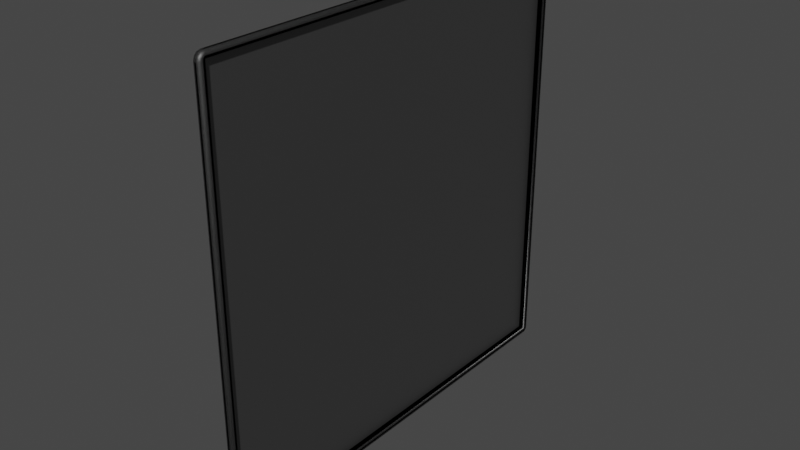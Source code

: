 # Source: PortalFrame.blend  (saved by Blender 2.80.75; exported with 4.5.12 LTS)
import bpy
from mathutils import Matrix  # noqa: F401  (used for matrix-valued properties, if any)

bpy.ops.wm.read_factory_settings(use_empty=True)
scene = bpy.context.scene
scene.name = 'Scene'

# ---- collections
col_collection = bpy.data.collections.new('Collection'); scene.collection.children.link(col_collection)

# ---- materials (node trees are filled in below, after node groups)
mat_framemat = bpy.data.materials.new('FrameMAT')
mat_framemat.use_transparent_shadow = False
mat_framemat.diffuse_color = (0.2159, 0.2159, 0.2159, 1.0)
mat_framemat.roughness = 0.5528
mat_framemat.specular_intensity = 1.0
mat_framemat.metallic = 1.0

# ---- material node trees
mat_framemat.use_nodes = True; mat_framemat.node_tree.nodes.clear()
_N = mat_framemat.node_tree.nodes; _L = mat_framemat.node_tree.links
n0 = _N.new('ShaderNodeOutputMaterial'); n0.name = 'Material Output'; n0.location = (300, 300)
n1 = _N.new('ShaderNodeBsdfPrincipled'); n1.name = 'Principled BSDF'; n1.location = (10, 300)
n1.distribution = 'GGX'
n1.subsurface_method = 'BURLEY'
n1.inputs[0].default_value = (0.2159, 0.2159, 0.2159, 1.0)
n1.inputs[1].default_value = 1.0
n1.inputs[2].default_value = 0.5528
n1.inputs[3].default_value = 1.45
n1.inputs[13].default_value = 2.0
n1.inputs[27].default_value = (0.0, 0.0, 0.0, 1.0)
n1.inputs[28].default_value = 1.0
n2 = _N.new('ShaderNodeNormalMap'); n2.name = 'Normal Map'; n2.location = (-300, -300)
n2.label = 'Normal/Map'
n2.inputs[0].default_value = 0.14
_L.new(n1.outputs[0], n0.inputs[0])
_L.new(n2.outputs[0], n1.inputs[5])
n0.is_active_output = True

# ---- world
world_world = bpy.data.worlds.new('World'); scene.world = world_world
world_world.use_nodes = True; world_world.node_tree.nodes.clear()
_N = world_world.node_tree.nodes; _L = world_world.node_tree.links
n0 = _N.new('ShaderNodeOutputWorld'); n0.name = 'World Output'; n0.location = (300, 300)
n1 = _N.new('ShaderNodeBackground'); n1.name = 'Background'; n1.location = (10, 300)
n1.inputs[0].default_value = (0.05088, 0.05088, 0.05088, 1.0)
_L.new(n1.outputs[0], n0.inputs[0])
n0.is_active_output = True
world_world.color = (0.05088, 0.05088, 0.05088)
world_world.use_sun_shadow = False
world_world.sun_shadow_jitter_overblur = 0.0

# ---- meshes
me_portalmesh = bpy.data.meshes.new('PortalMesh')
me_portalmesh.from_pydata([(0.02, -1.053, 1.053), (0.02, -1.053, -1.053), (0.02, 1.053, 1.053), (0.02, 1.053, -1.053), (-0.02, -1.053, 1.053), (-0.02, -1.053, -1.053), (-0.02, 1.053, 1.053), (-0.02, 1.053, -1.053), (0.02, -1.049, 1.063), (0.004229, -1.041, 1.081), (0.01789, -1.045, 1.072), (0.01211, -1.042, 1.079), (0.004229, -1.081, 1.041), (0.02, -1.063, 1.049), (0.01211, -1.079, 1.042), (0.01789, -1.072, 1.045), (0.004229, -1.061, 1.076), (0.02, -1.056, 1.061), (0.01211, -1.061, 1.074), (0.01789, -1.059, 1.069), (0.004229, -1.076, 1.061), (0.02, -1.061, 1.056), (0.01211, -1.074, 1.061), (0.01789, -1.069, 1.059), (0.02, -1.063, -1.049), (0.004229, -1.081, -1.041), (0.01789, -1.072, -1.045), (0.01211, -1.079, -1.042), (0.004229, -1.041, -1.081), (0.02, -1.049, -1.063), (0.01211, -1.042, -1.079), (0.01789, -1.045, -1.072), (0.004229, -1.076, -1.061), (0.02, -1.061, -1.056), (0.01211, -1.074, -1.061), (0.01789, -1.069, -1.059), (0.004229, -1.061, -1.076), (0.02, -1.056, -1.061), (0.01211, -1.061, -1.074), (0.01789, -1.059, -1.069), (0.02, 1.063, 1.049), (0.004229, 1.081, 1.041), (0.01789, 1.072, 1.045), (0.01211, 1.079, 1.042), (0.004229, 1.041, 1.081), (0.02, 1.049, 1.063), (0.01211, 1.042, 1.079), (0.01789, 1.045, 1.072), (0.004229, 1.076, 1.061), (0.02, 1.061, 1.056), (0.01211, 1.074, 1.061), (0.01789, 1.069, 1.059), (0.004229, 1.061, 1.076), (0.02, 1.056, 1.061), (0.01211, 1.061, 1.074), (0.01789, 1.059, 1.069), (0.02, 1.049, -1.063), (0.004229, 1.041, -1.081), (0.01789, 1.045, -1.072), (0.01211, 1.042, -1.079), (0.004229, 1.081, -1.041), (0.02, 1.063, -1.049), (0.01211, 1.079, -1.042), (0.01789, 1.072, -1.045), (0.004229, 1.061, -1.076), (0.02, 1.056, -1.061), (0.01211, 1.061, -1.074), (0.01789, 1.059, -1.069), (0.004229, 1.076, -1.061), (0.02, 1.061, -1.056), (0.01211, 1.074, -1.061), (0.01789, 1.069, -1.059), (-0.02, -1.063, 1.049), (-0.004229, -1.081, 1.041), (-0.01789, -1.072, 1.045), (-0.01211, -1.079, 1.042), (-0.004229, -1.041, 1.081), (-0.02, -1.049, 1.063), (-0.01211, -1.042, 1.079), (-0.01789, -1.045, 1.072), (-0.004229, -1.076, 1.061), (-0.02, -1.061, 1.056), (-0.01211, -1.074, 1.061), (-0.01789, -1.069, 1.059), (-0.004229, -1.061, 1.076), (-0.02, -1.056, 1.061), (-0.01211, -1.061, 1.074), (-0.01789, -1.059, 1.069), (-0.02, -1.049, -1.063), (-0.004229, -1.041, -1.081), (-0.01789, -1.045, -1.072), (-0.01211, -1.042, -1.079), (-0.004229, -1.081, -1.041), (-0.02, -1.063, -1.049), (-0.01211, -1.079, -1.042), (-0.01789, -1.072, -1.045), (-0.004229, -1.061, -1.076), (-0.02, -1.056, -1.061), (-0.01211, -1.061, -1.074), (-0.01789, -1.059, -1.069), (-0.004229, -1.076, -1.061), (-0.02, -1.061, -1.056), (-0.01211, -1.074, -1.061), (-0.01789, -1.069, -1.059), (-0.02, 1.049, 1.063), (-0.004229, 1.041, 1.081), (-0.01789, 1.045, 1.072), (-0.01211, 1.042, 1.079), (-0.004229, 1.081, 1.041), (-0.02, 1.063, 1.049), (-0.01211, 1.079, 1.042), (-0.01789, 1.072, 1.045), (-0.004229, 1.061, 1.076), (-0.02, 1.056, 1.061), (-0.01211, 1.061, 1.074), (-0.01789, 1.059, 1.069), (-0.004229, 1.076, 1.061), (-0.02, 1.061, 1.056), (-0.01211, 1.074, 1.061), (-0.01789, 1.069, 1.059), (-0.02, 1.063, -1.049), (-0.004229, 1.081, -1.041), (-0.01789, 1.072, -1.045), (-0.01211, 1.079, -1.042), (-0.004229, 1.041, -1.081), (-0.02, 1.049, -1.063), (-0.01211, 1.042, -1.079), (-0.01789, 1.045, -1.072), (-0.004229, 1.076, -1.061), (-0.02, 1.061, -1.056), (-0.01211, 1.074, -1.061), (-0.01789, 1.069, -1.059), (-0.004229, 1.061, -1.076), (-0.02, 1.056, -1.061), (-0.01211, 1.061, -1.074), (-0.01789, 1.059, -1.069), (0.01298, -1.047, 1.047), (0.02, -1.054, 1.054), (0.01794, -1.049, 1.049), (0.02, -1.054, -1.054), (0.01298, -1.047, -1.047), (0.01794, -1.049, -1.049), (0.01298, 1.047, 1.047), (0.02, 1.054, 1.054), (0.01794, 1.049, 1.049), (0.02, 1.054, -1.054), (0.01298, 1.047, -1.047), (0.01794, 1.049, -1.049), (-0.02, -1.054, 1.054), (-0.01298, -1.047, 1.047), (-0.01794, -1.049, 1.049), (-0.01298, -1.047, -1.047), (-0.02, -1.054, -1.054), (-0.01794, -1.049, -1.049), (-0.02, 1.054, 1.054), (-0.01298, 1.047, 1.047), (-0.01794, 1.049, 1.049), (-0.01298, 1.047, -1.047), (-0.02, 1.054, -1.054), (-0.01794, 1.049, -1.049)], [], [(148, 152, 5, 93, 72, 4), (136, 149, 155, 142), (85, 77, 4), (142, 155, 157, 146), (113, 117, 6), (81, 85, 4), (101, 93, 5), (140, 146, 157, 151), (32, 100, 96, 36), (16, 84, 80, 20), (139, 1, 29, 56, 3, 145), (137, 143, 2, 45, 8, 0), (52, 112, 105, 44), (20, 80, 73, 12), (143, 145, 3, 61, 40, 2), (9, 76, 84, 16), (24, 33, 1), (25, 12, 73, 92), (25, 92, 100, 32), (40, 49, 2), (57, 28, 89, 124), (41, 108, 116, 48), (56, 65, 3), (48, 116, 112, 52), (132, 64, 57, 124), (72, 81, 4), (128, 68, 64, 132), (148, 4, 77, 104, 6, 154), (88, 97, 5), (152, 158, 7, 125, 88, 5), (154, 6, 109, 120, 7, 158), (104, 113, 6), (97, 101, 5), (117, 109, 6), (120, 129, 7), (133, 125, 7), (129, 133, 7), (36, 96, 89, 28), (33, 37, 1), (37, 29, 1), (69, 61, 3), (65, 69, 3), (121, 60, 68, 128), (44, 105, 76, 9), (17, 21, 0), (21, 13, 0), (60, 121, 108, 41), (49, 53, 2), (53, 45, 2), (136, 140, 151, 149), (9, 16, 18, 11), (11, 18, 19, 10), (10, 19, 17, 8), (16, 20, 22, 18), (18, 22, 23, 19), (19, 23, 21, 17), (20, 12, 14, 22), (22, 14, 15, 23), (23, 15, 13, 21), (25, 32, 34, 27), (27, 34, 35, 26), (26, 35, 33, 24), (32, 36, 38, 34), (34, 38, 39, 35), (35, 39, 37, 33), (36, 28, 30, 38), (38, 30, 31, 39), (39, 31, 29, 37), (41, 48, 50, 43), (43, 50, 51, 42), (42, 51, 49, 40), (48, 52, 54, 50), (50, 54, 55, 51), (51, 55, 53, 49), (52, 44, 46, 54), (54, 46, 47, 55), (55, 47, 45, 53), (57, 64, 66, 59), (59, 66, 67, 58), (58, 67, 65, 56), (64, 68, 70, 66), (66, 70, 71, 67), (67, 71, 69, 65), (68, 60, 62, 70), (70, 62, 63, 71), (71, 63, 61, 69), (73, 80, 82, 75), (75, 82, 83, 74), (74, 83, 81, 72), (80, 84, 86, 82), (82, 86, 87, 83), (83, 87, 85, 81), (84, 76, 78, 86), (86, 78, 79, 87), (87, 79, 77, 85), (89, 96, 98, 91), (91, 98, 99, 90), (90, 99, 97, 88), (96, 100, 102, 98), (98, 102, 103, 99), (99, 103, 101, 97), (100, 92, 94, 102), (102, 94, 95, 103), (103, 95, 93, 101), (105, 112, 114, 107), (107, 114, 115, 106), (106, 115, 113, 104), (112, 116, 118, 114), (114, 118, 119, 115), (115, 119, 117, 113), (116, 108, 110, 118), (118, 110, 111, 119), (119, 111, 109, 117), (121, 128, 130, 123), (123, 130, 131, 122), (122, 131, 129, 120), (128, 132, 134, 130), (130, 134, 135, 131), (131, 135, 133, 129), (132, 124, 126, 134), (134, 126, 127, 135), (135, 127, 125, 133), (24, 13, 15, 26), (26, 15, 14, 27), (27, 14, 12, 25), (72, 93, 95, 74), (74, 95, 94, 75), (75, 94, 92, 73), (8, 45, 47, 10), (10, 47, 46, 11), (11, 46, 44, 9), (104, 77, 79, 106), (106, 79, 78, 107), (107, 78, 76, 105), (56, 29, 31, 58), (58, 31, 30, 59), (59, 30, 28, 57), (88, 125, 127, 90), (90, 127, 126, 91), (91, 126, 124, 89), (40, 61, 63, 42), (42, 63, 62, 43), (43, 62, 60, 41), (120, 109, 111, 122), (122, 111, 110, 123), (123, 110, 108, 121), (8, 17, 0), (137, 139, 141, 138), (138, 141, 140, 136), (136, 142, 144, 138), (138, 144, 143, 137), (139, 145, 147, 141), (141, 147, 146, 140), (142, 146, 147, 144), (144, 147, 145, 143), (149, 151, 153, 150), (150, 153, 152, 148), (148, 154, 156, 150), (150, 156, 155, 149), (151, 157, 159, 153), (153, 159, 158, 152), (154, 158, 159, 156), (156, 159, 157, 155), (137, 0, 13, 24, 1, 139)])
me_portalmesh.polygons.foreach_set('use_smooth', [True] * 164)
_uv = me_portalmesh.uv_layers.new(name='UVmap_0')
_uv.uv.foreach_set('vector', [0.9492, 0.006588, 0.9492, 0.9146, 0.9336, 0.899, 0.9174, 0.8911, 0.9174, 0.02981, 0.9336, 0.02169, 0.2436, 0.9144, 0.2285, 0.9144, 0.2285, 0.05027, 0.2436, 0.05031, 0.1651, 0.9205, 0.1655, 0.9065, 0.1823, 0.9191, 0.7436, 0.8944, 0.7284, 0.8944, 0.7284, 0.02627, 0.7436, 0.0263, 0.1654, 0.04449, 0.1712, 0.03095, 0.1823, 0.04571, 0.1714, 0.9345, 0.1651, 0.9205, 0.1823, 0.9191, 0.9199, 0.9036, 0.9174, 0.8911, 0.9336, 0.899, 0.492, 0.05019, 0.492, 0.9142, 0.477, 0.9142, 0.477, 0.05022, 0.3564, 0.0052, 0.3749, 0.00483, 0.3724, 0.04415, 0.3584, 0.0439, 0.1094, 0.9207, 0.1233, 0.921, 0.1253, 0.9597, 0.1068, 0.96, 0.2839, 0.0303, 0.2994, 0.04586, 0.3163, 0.05845, 0.316, 0.9065, 0.2994, 0.9191, 0.2839, 0.9342, 0.03552, 0.9342, 0.03552, 0.03019, 0.05103, 0.04575, 0.06786, 0.05836, 0.06757, 0.9066, 0.05103, 0.9191, 0.11, 0.04385, 0.124, 0.04412, 0.1238, 0.07667, 0.1102, 0.07658, 0.8582, 0.008937, 0.8746, 0.008631, 0.8738, 0.04554, 0.8595, 0.04557, 0.5325, 0.9151, 0.5325, 0.00689, 0.5481, 0.02252, 0.5644, 0.03042, 0.5643, 0.8919, 0.5481, 0.9, 0.1096, 0.8882, 0.1231, 0.8883, 0.1233, 0.921, 0.1094, 0.9207, 0.8159, 0.8919, 0.8135, 0.9045, 0.7996, 0.9, 0.8594, 0.8762, 0.8595, 0.04557, 0.8738, 0.04554, 0.8737, 0.8761, 0.8594, 0.8762, 0.8737, 0.8761, 0.8751, 0.9128, 0.8587, 0.9131, 0.5643, 0.8919, 0.5619, 0.9044, 0.5481, 0.9, 0.358, 0.8881, 0.3586, 0.07668, 0.3722, 0.07668, 0.3715, 0.8881, 0.6079, 0.8762, 0.6222, 0.8762, 0.6235, 0.9128, 0.6071, 0.9131, 0.316, 0.9065, 0.3163, 0.9203, 0.2994, 0.9191, 0.108, 0.005163, 0.1266, 0.004825, 0.124, 0.04412, 0.11, 0.04385, 0.3718, 0.9209, 0.3578, 0.9207, 0.358, 0.8881, 0.3715, 0.8881, 0.9174, 0.02981, 0.9198, 0.01723, 0.9336, 0.02169, 0.3738, 0.9596, 0.3553, 0.96, 0.3578, 0.9207, 0.3718, 0.9209, 0.1978, 0.9347, 0.1823, 0.9191, 0.1655, 0.9065, 0.1658, 0.05829, 0.1823, 0.04571, 0.1978, 0.03068, 0.4142, 0.05827, 0.4138, 0.04446, 0.4308, 0.04567, 0.4463, 0.03064, 0.4463, 0.9345, 0.4308, 0.9189, 0.4139, 0.9064, 0.4142, 0.05827, 0.4308, 0.04567, 0.6976, 0.9148, 0.682, 0.8991, 0.6658, 0.8912, 0.6658, 0.02979, 0.682, 0.02169, 0.6976, 0.006582, 0.1658, 0.05829, 0.1654, 0.04449, 0.1823, 0.04571, 0.4138, 0.04446, 0.4196, 0.0309, 0.4308, 0.04567, 0.6683, 0.9037, 0.6658, 0.8912, 0.682, 0.8991, 0.6658, 0.02979, 0.6682, 0.01723, 0.682, 0.02169, 0.4136, 0.9204, 0.4139, 0.9064, 0.4308, 0.9189, 0.4199, 0.9343, 0.4136, 0.9204, 0.4308, 0.9189, 0.3584, 0.0439, 0.3724, 0.04415, 0.3722, 0.07668, 0.3586, 0.07668, 0.3103, 0.03047, 0.3166, 0.04441, 0.2994, 0.04586, 0.3166, 0.04441, 0.3163, 0.05845, 0.2994, 0.04586, 0.5618, 0.01793, 0.5644, 0.03042, 0.5481, 0.02252, 0.3163, 0.9203, 0.3105, 0.9339, 0.2994, 0.9191, 0.6222, 0.04549, 0.6079, 0.04541, 0.6066, 0.008827, 0.623, 0.008564, 0.1102, 0.07658, 0.1238, 0.07667, 0.1231, 0.8883, 0.1096, 0.8882, 0.06792, 0.9204, 0.06211, 0.9339, 0.05103, 0.9191, 0.8134, 0.01809, 0.8159, 0.03058, 0.7996, 0.02269, 0.6079, 0.04541, 0.6222, 0.04549, 0.6222, 0.8762, 0.6079, 0.8762, 0.06194, 0.03036, 0.06822, 0.04431, 0.05103, 0.04575, 0.06822, 0.04431, 0.06786, 0.05836, 0.05103, 0.04575, 0.9952, 0.02623, 0.9952, 0.8942, 0.98, 0.8943, 0.98, 0.02627, 0.1096, 0.8882, 0.1094, 0.9207, 0.09583, 0.9205, 0.09611, 0.8905, 0.09611, 0.8905, 0.09583, 0.9205, 0.08222, 0.9205, 0.08219, 0.8968, 0.08219, 0.8968, 0.08222, 0.9205, 0.06792, 0.9204, 0.06757, 0.9066, 0.1094, 0.9207, 0.1068, 0.96, 0.08922, 0.9556, 0.09583, 0.9205, 0.09583, 0.9205, 0.08922, 0.9556, 0.07425, 0.9462, 0.08222, 0.9205, 0.08222, 0.9205, 0.07425, 0.9462, 0.06211, 0.9339, 0.06792, 0.9204, 0.8582, 0.008937, 0.8595, 0.04557, 0.8455, 0.04368, 0.8425, 0.01063, 0.8425, 0.01063, 0.8455, 0.04368, 0.8309, 0.03818, 0.8274, 0.01391, 0.8274, 0.01391, 0.8309, 0.03818, 0.8159, 0.03058, 0.8134, 0.01809, 0.8594, 0.8762, 0.8587, 0.9131, 0.8428, 0.9116, 0.8453, 0.8783, 0.8453, 0.8783, 0.8428, 0.9116, 0.8276, 0.9085, 0.8308, 0.8841, 0.8308, 0.8841, 0.8276, 0.9085, 0.8135, 0.9045, 0.8159, 0.8919, 0.3564, 0.0052, 0.3584, 0.0439, 0.3448, 0.04429, 0.339, 0.008795, 0.339, 0.008795, 0.3448, 0.04429, 0.3312, 0.04434, 0.3233, 0.01774, 0.3233, 0.01774, 0.3312, 0.04434, 0.3166, 0.04441, 0.3103, 0.03047, 0.3584, 0.0439, 0.3586, 0.07668, 0.3452, 0.07449, 0.3448, 0.04429, 0.3448, 0.04429, 0.3452, 0.07449, 0.3311, 0.0682, 0.3312, 0.04434, 0.3312, 0.04434, 0.3311, 0.0682, 0.3163, 0.05845, 0.3166, 0.04441, 0.6079, 0.8762, 0.6071, 0.9131, 0.5912, 0.9116, 0.5937, 0.8783, 0.5937, 0.8783, 0.5912, 0.9116, 0.576, 0.9085, 0.5793, 0.884, 0.5793, 0.884, 0.576, 0.9085, 0.5619, 0.9044, 0.5643, 0.8919, 0.108, 0.005163, 0.11, 0.04385, 0.09641, 0.04422, 0.09063, 0.008729, 0.09063, 0.008729, 0.09641, 0.04422, 0.08278, 0.04425, 0.07489, 0.01765, 0.07489, 0.01765, 0.08278, 0.04425, 0.06822, 0.04431, 0.06194, 0.03036, 0.11, 0.04385, 0.1102, 0.07658, 0.09676, 0.07439, 0.09641, 0.04422, 0.09641, 0.04422, 0.09676, 0.07439, 0.08271, 0.0681, 0.08278, 0.04425, 0.08278, 0.04425, 0.08271, 0.0681, 0.06786, 0.05836, 0.06822, 0.04431, 0.358, 0.8881, 0.3578, 0.9207, 0.3443, 0.9205, 0.3445, 0.8904, 0.3445, 0.8904, 0.3443, 0.9205, 0.3307, 0.9205, 0.3306, 0.8968, 0.3306, 0.8968, 0.3307, 0.9205, 0.3163, 0.9203, 0.316, 0.9065, 0.3578, 0.9207, 0.3553, 0.96, 0.3377, 0.9555, 0.3443, 0.9205, 0.3443, 0.9205, 0.3377, 0.9555, 0.3227, 0.9462, 0.3307, 0.9205, 0.3307, 0.9205, 0.3227, 0.9462, 0.3105, 0.9339, 0.3163, 0.9203, 0.6066, 0.008827, 0.6079, 0.04541, 0.5939, 0.04352, 0.5909, 0.0105, 0.5909, 0.0105, 0.5939, 0.04352, 0.5794, 0.03802, 0.5758, 0.01375, 0.5758, 0.01375, 0.5794, 0.03802, 0.5644, 0.03042, 0.5618, 0.01793, 0.8738, 0.04554, 0.8746, 0.008631, 0.8904, 0.01012, 0.888, 0.0434, 0.888, 0.0434, 0.8904, 0.01012, 0.9057, 0.01321, 0.9024, 0.03764, 0.9024, 0.03764, 0.9057, 0.01321, 0.9198, 0.01723, 0.9174, 0.02981, 0.1253, 0.9597, 0.1233, 0.921, 0.1369, 0.9206, 0.1427, 0.9561, 0.1427, 0.9561, 0.1369, 0.9206, 0.1506, 0.9206, 0.1584, 0.9472, 0.1584, 0.9472, 0.1506, 0.9206, 0.1651, 0.9205, 0.1714, 0.9345, 0.1233, 0.921, 0.1231, 0.8883, 0.1366, 0.8905, 0.1369, 0.9206, 0.1369, 0.9206, 0.1366, 0.8905, 0.1506, 0.8968, 0.1506, 0.9206, 0.1506, 0.9206, 0.1506, 0.8968, 0.1655, 0.9065, 0.1651, 0.9205, 0.3722, 0.07668, 0.3724, 0.04415, 0.3859, 0.04432, 0.3857, 0.07439, 0.3857, 0.07439, 0.3859, 0.04432, 0.3995, 0.04433, 0.3996, 0.06801, 0.3996, 0.06801, 0.3995, 0.04433, 0.4138, 0.04446, 0.4142, 0.05827, 0.3724, 0.04415, 0.3749, 0.00483, 0.3925, 0.009275, 0.3859, 0.04432, 0.3859, 0.04432, 0.3925, 0.009275, 0.4075, 0.01862, 0.3995, 0.04433, 0.3995, 0.04433, 0.4075, 0.01862, 0.4196, 0.0309, 0.4138, 0.04446, 0.8751, 0.9128, 0.8737, 0.8761, 0.8878, 0.878, 0.8908, 0.9111, 0.8908, 0.9111, 0.8878, 0.878, 0.9023, 0.8835, 0.9059, 0.9078, 0.9059, 0.9078, 0.9023, 0.8835, 0.9174, 0.8911, 0.9199, 0.9036, 0.1238, 0.07667, 0.124, 0.04412, 0.1375, 0.04432, 0.1372, 0.0744, 0.1372, 0.0744, 0.1375, 0.04432, 0.1511, 0.04435, 0.1511, 0.06802, 0.1511, 0.06802, 0.1511, 0.04435, 0.1654, 0.04449, 0.1658, 0.05829, 0.124, 0.04412, 0.1266, 0.004825, 0.1441, 0.009296, 0.1375, 0.04432, 0.1375, 0.04432, 0.1441, 0.009296, 0.1591, 0.01866, 0.1511, 0.04435, 0.1511, 0.04435, 0.1591, 0.01866, 0.1712, 0.03095, 0.1654, 0.04449, 0.6235, 0.9128, 0.6222, 0.8762, 0.6362, 0.8781, 0.6392, 0.9112, 0.6392, 0.9112, 0.6362, 0.8781, 0.6507, 0.8836, 0.6543, 0.9079, 0.6543, 0.9079, 0.6507, 0.8836, 0.6658, 0.8912, 0.6683, 0.9037, 0.6222, 0.04549, 0.623, 0.008564, 0.6389, 0.01009, 0.6364, 0.04335, 0.6364, 0.04335, 0.6389, 0.01009, 0.6541, 0.01319, 0.6508, 0.03761, 0.6508, 0.03761, 0.6541, 0.01319, 0.6682, 0.01723, 0.6658, 0.02979, 0.3738, 0.9596, 0.3718, 0.9209, 0.3854, 0.9205, 0.3912, 0.956, 0.3912, 0.956, 0.3854, 0.9205, 0.399, 0.9205, 0.4069, 0.9471, 0.4069, 0.9471, 0.399, 0.9205, 0.4136, 0.9204, 0.4199, 0.9343, 0.3718, 0.9209, 0.3715, 0.8881, 0.385, 0.8903, 0.3854, 0.9205, 0.3854, 0.9205, 0.385, 0.8903, 0.3991, 0.8966, 0.399, 0.9205, 0.399, 0.9205, 0.3991, 0.8966, 0.4139, 0.9064, 0.4136, 0.9204, 0.8159, 0.8919, 0.8159, 0.03058, 0.8309, 0.03818, 0.8308, 0.8841, 0.8308, 0.8841, 0.8309, 0.03818, 0.8455, 0.04368, 0.8453, 0.8783, 0.8453, 0.8783, 0.8455, 0.04368, 0.8595, 0.04557, 0.8594, 0.8762, 0.9174, 0.02981, 0.9174, 0.8911, 0.9023, 0.8835, 0.9024, 0.03764, 0.9024, 0.03764, 0.9023, 0.8835, 0.8878, 0.878, 0.888, 0.0434, 0.888, 0.0434, 0.8878, 0.878, 0.8737, 0.8761, 0.8738, 0.04554, 0.06757, 0.9066, 0.06786, 0.05836, 0.08271, 0.0681, 0.08219, 0.8968, 0.08219, 0.8968, 0.08271, 0.0681, 0.09676, 0.07439, 0.09611, 0.8905, 0.09611, 0.8905, 0.09676, 0.07439, 0.1102, 0.07658, 0.1096, 0.8882, 0.1658, 0.05829, 0.1655, 0.9065, 0.1506, 0.8968, 0.1511, 0.06802, 0.1511, 0.06802, 0.1506, 0.8968, 0.1366, 0.8905, 0.1372, 0.0744, 0.1372, 0.0744, 0.1366, 0.8905, 0.1231, 0.8883, 0.1238, 0.07667, 0.316, 0.9065, 0.3163, 0.05845, 0.3311, 0.0682, 0.3306, 0.8968, 0.3306, 0.8968, 0.3311, 0.0682, 0.3452, 0.07449, 0.3445, 0.8904, 0.3445, 0.8904, 0.3452, 0.07449, 0.3586, 0.07668, 0.358, 0.8881, 0.4142, 0.05827, 0.4139, 0.9064, 0.3991, 0.8966, 0.3996, 0.06801, 0.3996, 0.06801, 0.3991, 0.8966, 0.385, 0.8903, 0.3857, 0.07439, 0.3857, 0.07439, 0.385, 0.8903, 0.3715, 0.8881, 0.3722, 0.07668, 0.5643, 0.8919, 0.5644, 0.03042, 0.5794, 0.03802, 0.5793, 0.884, 0.5793, 0.884, 0.5794, 0.03802, 0.5939, 0.04352, 0.5937, 0.8783, 0.5937, 0.8783, 0.5939, 0.04352, 0.6079, 0.04541, 0.6079, 0.8762, 0.6658, 0.02979, 0.6658, 0.8912, 0.6507, 0.8836, 0.6508, 0.03761, 0.6508, 0.03761, 0.6507, 0.8836, 0.6362, 0.8781, 0.6364, 0.04335, 0.6364, 0.04335, 0.6362, 0.8781, 0.6222, 0.8762, 0.6222, 0.04549, 0.06757, 0.9066, 0.06792, 0.9204, 0.05103, 0.9191, 0.7841, 0.007063, 0.7841, 0.9151, 0.7685, 0.9011, 0.7685, 0.02152, 0.7685, 0.02152, 0.7685, 0.9011, 0.7532, 0.8954, 0.7532, 0.02743, 0.004814, 0.9146, 0.004814, 0.05046, 0.01999, 0.04458, 0.01999, 0.9202, 0.01999, 0.9202, 0.01999, 0.04458, 0.03552, 0.03019, 0.03552, 0.9342, 0.2839, 0.0303, 0.2839, 0.9342, 0.2684, 0.9202, 0.2684, 0.04469, 0.2684, 0.04469, 0.2684, 0.9202, 0.2532, 0.9146, 0.2532, 0.05057, 0.5017, 0.8954, 0.5017, 0.02726, 0.5169, 0.02135, 0.5169, 0.901, 0.5169, 0.901, 0.5169, 0.02135, 0.5325, 0.00689, 0.5325, 0.9151, 0.98, 0.02627, 0.98, 0.8943, 0.9648, 0.9002, 0.9648, 0.02062, 0.9648, 0.02062, 0.9648, 0.9002, 0.9492, 0.9146, 0.9492, 0.006588, 0.1978, 0.9347, 0.1978, 0.03068, 0.2133, 0.04465, 0.2133, 0.9203, 0.2133, 0.9203, 0.2133, 0.04465, 0.2285, 0.05027, 0.2285, 0.9144, 0.477, 0.05022, 0.477, 0.9142, 0.4618, 0.9201, 0.4618, 0.0446, 0.4618, 0.0446, 0.4618, 0.9201, 0.4463, 0.9345, 0.4463, 0.03064, 0.6976, 0.9148, 0.6976, 0.006582, 0.7132, 0.02062, 0.7132, 0.9003, 0.7132, 0.9003, 0.7132, 0.02062, 0.7284, 0.02627, 0.7284, 0.8944, 0.7841, 0.007063, 0.7996, 0.02269, 0.8159, 0.03058, 0.8159, 0.8919, 0.7996, 0.9, 0.7841, 0.9151])
_uv.active_render = True
_uv = me_portalmesh.uv_layers.new(name='LightMapUV')
_uv.uv.foreach_set('vector', [0.0, 0.0, 0.0, 0.0, 0.0, 0.0, 0.0, 0.0, 0.0, 0.0, 0.0, 0.0, 0.0, 0.0, 0.0, 0.0, 0.0, 0.0, 0.0, 0.0, 0.0, 0.0, 0.0, 0.0, 0.0, 0.0, 0.0, 0.0, 0.0, 0.0, 0.0, 0.0, 0.0, 0.0, 0.0, 0.0, 0.0, 0.0, 0.0, 0.0, 0.0, 0.0, 0.0, 0.0, 0.0, 0.0, 0.0, 0.0, 0.0, 0.0, 0.0, 0.0, 0.0, 0.0, 0.0, 0.0, 0.0, 0.0, 0.0, 0.0, 0.0, 0.0, 0.0, 0.0, 0.0, 0.0, 0.0, 0.0, 0.0, 0.0, 0.0, 0.0, 0.0, 0.0, 0.0, 0.0, 0.0, 0.0, 0.0, 0.0, 0.0, 0.0, 0.0, 0.0, 0.0, 0.0, 0.0, 0.0, 0.0, 0.0, 0.0, 0.0, 0.0, 0.0, 0.0, 0.0, 0.0, 0.0, 0.0, 0.0, 0.0, 0.0, 0.0, 0.0, 0.0, 0.0, 0.0, 0.0, 0.0, 0.0, 0.0, 0.0, 0.0, 0.0, 0.0, 0.0, 0.0, 0.0, 0.0, 0.0, 0.0, 0.0, 0.0, 0.0, 0.0, 0.0, 0.0, 0.0, 0.0, 0.0, 0.0, 0.0, 0.0, 0.0, 0.0, 0.0, 0.0, 0.0, 0.0, 0.0, 0.0, 0.0, 0.0, 0.0, 0.0, 0.0, 0.0, 0.0, 0.0, 0.0, 0.0, 0.0, 0.0, 0.0, 0.0, 0.0, 0.0, 0.0, 0.0, 0.0, 0.0, 0.0, 0.0, 0.0, 0.0, 0.0, 0.0, 0.0, 0.0, 0.0, 0.0, 0.0, 0.0, 0.0, 0.0, 0.0, 0.0, 0.0, 0.0, 0.0, 0.0, 0.0, 0.0, 0.0, 0.0, 0.0, 0.0, 0.0, 0.0, 0.0, 0.0, 0.0, 0.0, 0.0, 0.0, 0.0, 0.0, 0.0, 0.0, 0.0, 0.0, 0.0, 0.0, 0.0, 0.0, 0.0, 0.0, 0.0, 0.0, 0.0, 0.0, 0.0, 0.0, 0.0, 0.0, 0.0, 0.0, 0.0, 0.0, 0.0, 0.0, 0.0, 0.0, 0.0, 0.0, 0.0, 0.0, 0.0, 0.0, 0.0, 0.0, 0.0, 0.0, 0.0, 0.0, 0.0, 0.0, 0.0, 0.0, 0.0, 0.0, 0.0, 0.0, 0.0, 0.0, 0.0, 0.0, 0.0, 0.0, 0.0, 0.0, 0.0, 0.0, 0.0, 0.0, 0.0, 0.0, 0.0, 0.0, 0.0, 0.0, 0.0, 0.0, 0.0, 0.0, 0.0, 0.0, 0.0, 0.0, 0.0, 0.0, 0.0, 0.0, 0.0, 0.0, 0.0, 0.0, 0.0, 0.0, 0.0, 0.0, 0.0, 0.0, 0.0, 0.0, 0.0, 0.0, 0.0, 0.0, 0.0, 0.0, 0.0, 0.0, 0.0, 0.0, 0.0, 0.0, 0.0, 0.0, 0.0, 0.0, 0.0, 0.0, 0.0, 0.0, 0.0, 0.0, 0.0, 0.0, 0.0, 0.0, 0.0, 0.0, 0.0, 0.0, 0.0, 0.0, 0.0, 0.0, 0.0, 0.0, 0.0, 0.0, 0.0, 0.0, 0.0, 0.0, 0.0, 0.0, 0.0, 0.0, 0.0, 0.0, 0.0, 0.0, 0.0, 0.0, 0.0, 0.0, 0.0, 0.0, 0.0, 0.0, 0.0, 0.0, 0.0, 0.0, 0.0, 0.0, 0.0, 0.0, 0.0, 0.0, 0.0, 0.0, 0.0, 0.0, 0.0, 0.0, 0.0, 0.0, 0.0, 0.0, 0.0, 0.0, 0.0, 0.0, 0.0, 0.0, 0.0, 0.0, 0.0, 0.0, 0.0, 0.0, 0.0, 0.0, 0.0, 0.0, 0.0, 0.0, 0.0, 0.0, 0.0, 0.0, 0.0, 0.0, 0.0, 0.0, 0.0, 0.0, 0.0, 0.0, 0.0, 0.0, 0.0, 0.0, 0.0, 0.0, 0.0, 0.0, 0.0, 0.0, 0.0, 0.0, 0.0, 0.0, 0.0, 0.0, 0.0, 0.0, 0.0, 0.0, 0.0, 0.0, 0.0, 0.0, 0.0, 0.0, 0.0, 0.0, 0.0, 0.0, 0.0, 0.0, 0.0, 0.0, 0.0, 0.0, 0.0, 0.0, 0.0, 0.0, 0.0, 0.0, 0.0, 0.0, 0.0, 0.0, 0.0, 0.0, 0.0, 0.0, 0.0, 0.0, 0.0, 0.0, 0.0, 0.0, 0.0, 0.0, 0.0, 0.0, 0.0, 0.0, 0.0, 0.0, 0.0, 0.0, 0.0, 0.0, 0.0, 0.0, 0.0, 0.0, 0.0, 0.0, 0.0, 0.0, 0.0, 0.0, 0.0, 0.0, 0.0, 0.0, 0.0, 0.0, 0.0, 0.0, 0.0, 0.0, 0.0, 0.0, 0.0, 0.0, 0.0, 0.0, 0.0, 0.0, 0.0, 0.0, 0.0, 0.0, 0.0, 0.0, 0.0, 0.0, 0.0, 0.0, 0.0, 0.0, 0.0, 0.0, 0.0, 0.0, 0.0, 0.0, 0.0, 0.0, 0.0, 0.0, 0.0, 0.0, 0.0, 0.0, 0.0, 0.0, 0.0, 0.0, 0.0, 0.0, 0.0, 0.0, 0.0, 0.0, 0.0, 0.0, 0.0, 0.0, 0.0, 0.0, 0.0, 0.0, 0.0, 0.0, 0.0, 0.0, 0.0, 0.0, 0.0, 0.0, 0.0, 0.0, 0.0, 0.0, 0.0, 0.0, 0.0, 0.0, 0.0, 0.0, 0.0, 0.0, 0.0, 0.0, 0.0, 0.0, 0.0, 0.0, 0.0, 0.0, 0.0, 0.0, 0.0, 0.0, 0.0, 0.0, 0.0, 0.0, 0.0, 0.0, 0.0, 0.0, 0.0, 0.0, 0.0, 0.0, 0.0, 0.0, 0.0, 0.0, 0.0, 0.0, 0.0, 0.0, 0.0, 0.0, 0.0, 0.0, 0.0, 0.0, 0.0, 0.0, 0.0, 0.0, 0.0, 0.0, 0.0, 0.0, 0.0, 0.0, 0.0, 0.0, 0.0, 0.0, 0.0, 0.0, 0.0, 0.0, 0.0, 0.0, 0.0, 0.0, 0.0, 0.0, 0.0, 0.0, 0.0, 0.0, 0.0, 0.0, 0.0, 0.0, 0.0, 0.0, 0.0, 0.0, 0.0, 0.0, 0.0, 0.0, 0.0, 0.0, 0.0, 0.0, 0.0, 0.0, 0.0, 0.0, 0.0, 0.0, 0.0, 0.0, 0.0, 0.0, 0.0, 0.0, 0.0, 0.0, 0.0, 0.0, 0.0, 0.0, 0.0, 0.0, 0.0, 0.0, 0.0, 0.0, 0.0, 0.0, 0.0, 0.0, 0.0, 0.0, 0.0, 0.0, 0.0, 0.0, 0.0, 0.0, 0.0, 0.0, 0.0, 0.0, 0.0, 0.0, 0.0, 0.0, 0.0, 0.0, 0.0, 0.0, 0.0, 0.0, 0.0, 0.0, 0.0, 0.0, 0.0, 0.0, 0.0, 0.0, 0.0, 0.0, 0.0, 0.0, 0.0, 0.0, 0.0, 0.0, 0.0, 0.0, 0.0, 0.0, 0.0, 0.0, 0.0, 0.0, 0.0, 0.0, 0.0, 0.0, 0.0, 0.0, 0.0, 0.0, 0.0, 0.0, 0.0, 0.0, 0.0, 0.0, 0.0, 0.0, 0.0, 0.0, 0.0, 0.0, 0.0, 0.0, 0.0, 0.0, 0.0, 0.0, 0.0, 0.0, 0.0, 0.0, 0.0, 0.0, 0.0, 0.0, 0.0, 0.0, 0.0, 0.0, 0.0, 0.0, 0.0, 0.0, 0.0, 0.0, 0.0, 0.0, 0.0, 0.0, 0.0, 0.0, 0.0, 0.0, 0.0, 0.0, 0.0, 0.0, 0.0, 0.0, 0.0, 0.0, 0.0, 0.0, 0.0, 0.0, 0.0, 0.0, 0.0, 0.0, 0.0, 0.0, 0.0, 0.0, 0.0, 0.0, 0.0, 0.0, 0.0, 0.0, 0.0, 0.0, 0.0, 0.0, 0.0, 0.0, 0.0, 0.0, 0.0, 0.0, 0.0, 0.0, 0.0, 0.0, 0.0, 0.0, 0.0, 0.0, 0.0, 0.0, 0.0, 0.0, 0.0, 0.0, 0.0, 0.0, 0.0, 0.0, 0.0, 0.0, 0.0, 0.0, 0.0, 0.0, 0.0, 0.0, 0.0, 0.0, 0.0, 0.0, 0.0, 0.0, 0.0, 0.0, 0.0, 0.0, 0.0, 0.0, 0.0, 0.0, 0.0, 0.0, 0.0, 0.0, 0.0, 0.0, 0.0, 0.0, 0.0, 0.0, 0.0, 0.0, 0.0, 0.0, 0.0, 0.0, 0.0, 0.0, 0.0, 0.0, 0.0, 0.0, 0.0, 0.0, 0.0, 0.0, 0.0, 0.0, 0.0, 0.0, 0.0, 0.0, 0.0, 0.0, 0.0, 0.0, 0.0, 0.0, 0.0, 0.0, 0.0, 0.0, 0.0, 0.0, 0.0, 0.0, 0.0, 0.0, 0.0, 0.0, 0.0, 0.0, 0.0, 0.0, 0.0, 0.0, 0.0, 0.0, 0.0, 0.0, 0.0, 0.0, 0.0, 0.0, 0.0, 0.0, 0.0, 0.0, 0.0, 0.0, 0.0, 0.0, 0.0, 0.0, 0.0, 0.0, 0.0, 0.0, 0.0, 0.0, 0.0, 0.0, 0.0, 0.0, 0.0, 0.0, 0.0, 0.0, 0.0, 0.0, 0.0, 0.0, 0.0, 0.0, 0.0, 0.0, 0.0, 0.0, 0.0, 0.0, 0.0, 0.0, 0.0, 0.0, 0.0, 0.0, 0.0, 0.0, 0.0, 0.0, 0.0, 0.0, 0.0, 0.0, 0.0, 0.0, 0.0, 0.0, 0.0, 0.0, 0.0, 0.0, 0.0, 0.0, 0.0, 0.0, 0.0, 0.0, 0.0, 0.0, 0.0, 0.0, 0.0, 0.0, 0.0, 0.0, 0.0, 0.0, 0.0, 0.0, 0.0, 0.0, 0.0, 0.0, 0.0, 0.0, 0.0, 0.0, 0.0, 0.0, 0.0, 0.0, 0.0, 0.0, 0.0, 0.0, 0.0, 0.0, 0.0, 0.0, 0.0, 0.0, 0.0, 0.0, 0.0, 0.0, 0.0, 0.0, 0.0, 0.0, 0.0, 0.0, 0.0, 0.0, 0.0, 0.0, 0.0, 0.0, 0.0, 0.0, 0.0, 0.0, 0.0, 0.0, 0.0, 0.0, 0.0, 0.0, 0.0, 0.0, 0.0, 0.0, 0.0, 0.0, 0.0, 0.0, 0.0, 0.0, 0.0, 0.0, 0.0, 0.0, 0.0, 0.0, 0.0, 0.0, 0.0, 0.0, 0.0, 0.0, 0.0, 0.0, 0.0, 0.0, 0.0, 0.0, 0.0, 0.0, 0.0, 0.0, 0.0, 0.0, 0.0, 0.0, 0.0, 0.0, 0.0, 0.0, 0.0, 0.0, 0.0, 0.0, 0.0, 0.0, 0.0, 0.0, 0.0, 0.0, 0.0, 0.0, 0.0, 0.0, 0.0, 0.0, 0.0, 0.0, 0.0, 0.0, 0.0, 0.0, 0.0, 0.0, 0.0, 0.0, 0.0, 0.0, 0.0, 0.0, 0.0, 0.0, 0.0, 0.0, 0.0, 0.0, 0.0, 0.0, 0.0, 0.0, 0.0, 0.0, 0.0, 0.0, 0.0, 0.0, 0.0, 0.0, 0.0, 0.0, 0.0, 0.0, 0.0, 0.0, 0.0, 0.0, 0.0, 0.0, 0.0, 0.0, 0.0, 0.0, 0.0, 0.0, 0.0, 0.0, 0.0, 0.0, 0.0, 0.0, 0.0, 0.0, 0.0, 0.0, 0.0, 0.0, 0.0, 0.0, 0.0, 0.0, 0.0, 0.0, 0.0, 0.0, 0.0, 0.0, 0.0, 0.0, 0.0, 0.0, 0.0, 0.0, 0.0, 0.0, 0.0, 0.0, 0.0, 0.0, 0.0, 0.0, 0.0, 0.0, 0.0, 0.0, 0.0, 0.0, 0.0, 0.0, 0.0, 0.0, 0.0, 0.0, 0.0, 0.0, 0.0, 0.0, 0.0, 0.0, 0.0, 0.0, 0.0, 0.0, 0.0, 0.0, 0.0, 0.0, 0.0, 0.0, 0.0, 0.0, 0.0, 0.0, 0.0, 0.0, 0.0, 0.0, 0.0, 0.0, 0.0, 0.0, 0.0, 0.0, 0.0, 0.0, 0.0, 0.0, 0.0, 0.0, 0.0, 0.0, 0.0, 0.0, 0.0, 0.0, 0.0, 0.0, 0.0, 0.0, 0.0, 0.0, 0.0, 0.0, 0.0, 0.0, 0.0, 0.0, 0.0, 0.0, 0.0, 0.0, 0.0, 0.0, 0.0, 0.0, 0.0, 0.0, 0.0, 0.0, 0.0, 0.0, 0.0, 0.0, 0.0, 0.0, 0.0, 0.0, 0.0, 0.0, 0.0, 0.0, 0.0, 0.0, 0.0, 0.0, 0.0, 0.0, 0.0, 0.0, 0.0, 0.0, 0.0, 0.0, 0.0, 0.0, 0.0, 0.0, 0.0, 0.0, 0.0, 0.0, 0.0, 0.0, 0.0, 0.0, 0.0, 0.0, 0.0, 0.0, 0.0, 0.0, 0.0, 0.0, 0.0, 0.0, 0.0, 0.0, 0.0, 0.0, 0.0, 0.0, 0.0])
me_portalmesh.materials.append(mat_framemat)
me_portalmesh.use_remesh_preserve_volume = False
me_portalmesh.use_remesh_preserve_attributes = False
me_portalmesh.use_mirror_vertex_groups = False
me_portalmesh.update()
me_portalmesh.normals_split_custom_set([tuple(v) for v in zip(*[iter([-0.9898, 0.101, -0.1009, -0.9898, 0.101, 0.1009, -1.0, 3.805e-08, 0.0, -0.9905, -0.1353, -0.02501, -0.9905, -0.1353, 0.02501, -1.0, 4.434e-08, 0.0, 0.2977, 0.675, -0.675, -0.2977, 0.675, -0.675, -0.2977, -0.675, -0.675, 0.2977, -0.675, -0.675, -0.9874, -0.0843, 0.1336, -0.9905, -0.02501, 0.1353, -1.0, 4.434e-08, 0.0, 0.2977, -0.675, -0.675, -0.2977, -0.675, -0.675, -0.2977, -0.675, 0.675, 0.2977, -0.675, 0.675, -0.9874, 0.0843, 0.1336, -0.9874, 0.1336, 0.08431, -1.0, -2.342e-08, 0.0, -0.9874, -0.1336, 0.0843, -0.9874, -0.0843, 0.1336, -1.0, 4.434e-08, 0.0, -0.9874, -0.1336, -0.08431, -0.9905, -0.1353, -0.02501, -1.0, 3.805e-08, 0.0, 0.2977, 0.675, 0.675, 0.2977, -0.675, 0.675, -0.2977, -0.675, 0.675, -0.2977, 0.675, 0.675, 0.1236, -0.861, -0.4933, -0.1236, -0.861, -0.4933, -0.1236, -0.4933, -0.861, 0.1236, -0.4933, -0.861, 0.1236, -0.4933, 0.861, -0.1236, -0.4933, 0.861, -0.1236, -0.861, 0.4933, 0.1236, -0.861, 0.4933, 0.9898, 0.101, 0.1009, 1.0, 2.358e-08, 0.0, 0.9905, -0.02501, -0.1353, 0.9905, 0.02501, -0.1353, 1.0, -5.531e-08, 0.0, 0.9898, -0.101, 0.1009, 0.9898, 0.101, -0.1009, 0.9898, -0.101, -0.1009, 1.0, -8.929e-09, 0.0, 0.9905, 0.02501, 0.1353, 0.9905, -0.02501, 0.1353, 1.0, 6.996e-08, 0.0, 0.1236, 0.4933, 0.861, -0.1236, 0.4933, 0.861, -0.1375, 0.1233, 0.9828, 0.1375, 0.1233, 0.9828, 0.1236, -0.861, 0.4933, -0.1236, -0.861, 0.4933, -0.1375, -0.9828, 0.1233, 0.1375, -0.9828, 0.1233, 0.9898, -0.101, -0.1009, 0.9898, -0.101, 0.1009, 1.0, -5.531e-08, 0.0, 0.9905, 0.1353, -0.02501, 0.9905, 0.1353, 0.02501, 1.0, -8.929e-09, 0.0, 0.1375, -0.1233, 0.9828, -0.1375, -0.1233, 0.9828, -0.1236, -0.4933, 0.861, 0.1236, -0.4933, 0.861, 0.9905, -0.1353, -0.02501, 0.9874, -0.1336, -0.08431, 1.0, 2.358e-08, 0.0, 0.1375, -0.9828, -0.1233, 0.1375, -0.9828, 0.1233, -0.1375, -0.9828, 0.1233, -0.1375, -0.9828, -0.1233, 0.1375, -0.9828, -0.1233, -0.1375, -0.9828, -0.1233, -0.1236, -0.861, -0.4933, 0.1236, -0.861, -0.4933, 0.9905, 0.1353, 0.02501, 0.9874, 0.1336, 0.08431, 1.0, -8.929e-09, 0.0, 0.1375, 0.1233, -0.9828, 0.1375, -0.1233, -0.9828, -0.1375, -0.1233, -0.9828, -0.1375, 0.1233, -0.9828, 0.1375, 0.9828, 0.1233, -0.1375, 0.9828, 0.1233, -0.1236, 0.861, 0.4933, 0.1236, 0.861, 0.4933, 0.9905, 0.02501, -0.1353, 0.9874, 0.0843, -0.1336, 1.0, -5.531e-08, 0.0, 0.1236, 0.861, 0.4933, -0.1236, 0.861, 0.4933, -0.1236, 0.4933, 0.861, 0.1236, 0.4933, 0.861, -0.1236, 0.4933, -0.861, 0.1236, 0.4933, -0.861, 0.1375, 0.1233, -0.9828, -0.1375, 0.1233, -0.9828, -0.9905, -0.1353, 0.02501, -0.9874, -0.1336, 0.0843, -1.0, 4.434e-08, 0.0, -0.1236, 0.861, -0.4933, 0.1236, 0.861, -0.4933, 0.1236, 0.4933, -0.861, -0.1236, 0.4933, -0.861, -0.9898, 0.101, -0.1009, -1.0, 4.434e-08, 0.0, -0.9905, -0.02501, 0.1353, -0.9905, 0.02501, 0.1353, -1.0, -2.342e-08, 0.0, -0.9898, -0.101, -0.1009, -0.9905, -0.02501, -0.1353, -0.9874, -0.0843, -0.1336, -1.0, 3.805e-08, 0.0, -0.9898, 0.101, 0.1009, -0.9898, -0.101, 0.1009, -1.0, -2.972e-08, 0.0, -0.9905, 0.02501, -0.1353, -0.9905, -0.02501, -0.1353, -1.0, 3.805e-08, 0.0, -0.9898, -0.101, -0.1009, -1.0, -2.342e-08, 0.0, -0.9905, 0.1353, 0.02501, -0.9905, 0.1353, -0.02501, -1.0, -2.972e-08, 0.0, -0.9898, -0.101, 0.1009, -0.9905, 0.02501, 0.1353, -0.9874, 0.0843, 0.1336, -1.0, -2.342e-08, 0.0, -0.9874, -0.0843, -0.1336, -0.9874, -0.1336, -0.08431, -1.0, 3.805e-08, 0.0, -0.9874, 0.1336, 0.08431, -0.9905, 0.1353, 0.02501, -1.0, -2.342e-08, 0.0, -0.9905, 0.1353, -0.02501, -0.9874, 0.1336, -0.0843, -1.0, -2.972e-08, 0.0, -0.9874, 0.0843, -0.1336, -0.9905, 0.02501, -0.1353, -1.0, -2.972e-08, 0.0, -0.9874, 0.1336, -0.0843, -0.9874, 0.0843, -0.1336, -1.0, -2.972e-08, 0.0, 0.1236, -0.4933, -0.861, -0.1236, -0.4933, -0.861, -0.1375, -0.1233, -0.9828, 0.1375, -0.1233, -0.9828, 0.9874, -0.1336, -0.08431, 0.9874, -0.08431, -0.1336, 1.0, 2.358e-08, 0.0, 0.9874, -0.08431, -0.1336, 0.9905, -0.02501, -0.1353, 1.0, 2.358e-08, 0.0, 0.9874, 0.1336, -0.0843, 0.9905, 0.1353, -0.02501, 1.0, -5.531e-08, 0.0, 0.9874, 0.0843, -0.1336, 0.9874, 0.1336, -0.0843, 1.0, -5.531e-08, 0.0, -0.1375, 0.9828, -0.1233, 0.1375, 0.9828, -0.1233, 0.1236, 0.861, -0.4933, -0.1236, 0.861, -0.4933, 0.1375, 0.1233, 0.9828, -0.1375, 0.1233, 0.9828, -0.1375, -0.1233, 0.9828, 0.1375, -0.1233, 0.9828, 0.9874, -0.0843, 0.1336, 0.9874, -0.1336, 0.0843, 1.0, 6.996e-08, 0.0, 0.9874, -0.1336, 0.0843, 0.9905, -0.1353, 0.02501, 1.0, 6.996e-08, 0.0, 0.1375, 0.9828, -0.1233, -0.1375, 0.9828, -0.1233, -0.1375, 0.9828, 0.1233, 0.1375, 0.9828, 0.1233, 0.9874, 0.1336, 0.08431, 0.9874, 0.08431, 0.1336, 1.0, -8.929e-09, 0.0, 0.9874, 0.08431, 0.1336, 0.9905, 0.02501, 0.1353, 1.0, -8.929e-09, 0.0, 0.2977, 0.675, -0.675, 0.2977, 0.675, 0.675, -0.2977, 0.675, 0.675, -0.2977, 0.675, -0.675, 0.1375, -0.1233, 0.9828, 0.1236, -0.4933, 0.861, 0.4713, -0.4397, 0.7646, 0.5126, -0.1091, 0.8517, 0.5126, -0.1091, 0.8517, 0.4713, -0.4397, 0.7646, 0.8393, -0.2788, 0.4666, 0.8664, -0.07515, 0.4936, 0.8664, -0.07515, 0.4936, 0.8393, -0.2788, 0.4666, 0.9874, -0.0843, 0.1336, 0.9905, -0.02501, 0.1353, 0.1236, -0.4933, 0.861, 0.1236, -0.861, 0.4933, 0.4713, -0.7646, 0.4397, 0.4713, -0.4397, 0.7646, 0.4713, -0.4397, 0.7646, 0.4713, -0.7646, 0.4397, 0.8393, -0.4666, 0.2788, 0.8393, -0.2788, 0.4666, 0.8393, -0.2788, 0.4666, 0.8393, -0.4666, 0.2788, 0.9874, -0.1336, 0.0843, 0.9874, -0.0843, 0.1336, 0.1236, -0.861, 0.4933, 0.1375, -0.9828, 0.1233, 0.5126, -0.8517, 0.1091, 0.4713, -0.7646, 0.4397, 0.4713, -0.7646, 0.4397, 0.5126, -0.8517, 0.1091, 0.8664, -0.4936, 0.07514, 0.8393, -0.4666, 0.2788, 0.8393, -0.4666, 0.2788, 0.8664, -0.4936, 0.07514, 0.9905, -0.1353, 0.02501, 0.9874, -0.1336, 0.0843, 0.1375, -0.9828, -0.1233, 0.1236, -0.861, -0.4933, 0.4713, -0.7646, -0.4397, 0.5126, -0.8517, -0.1091, 0.5126, -0.8517, -0.1091, 0.4713, -0.7646, -0.4397, 0.8393, -0.4666, -0.2788, 0.8664, -0.4936, -0.07515, 0.8664, -0.4936, -0.07515, 0.8393, -0.4666, -0.2788, 0.9874, -0.1336, -0.08431, 0.9905, -0.1353, -0.02501, 0.1236, -0.861, -0.4933, 0.1236, -0.4933, -0.861, 0.4713, -0.4397, -0.7646, 0.4713, -0.7646, -0.4397, 0.4713, -0.7646, -0.4397, 0.4713, -0.4397, -0.7646, 0.8393, -0.2788, -0.4666, 0.8393, -0.4666, -0.2788, 0.8393, -0.4666, -0.2788, 0.8393, -0.2788, -0.4666, 0.9874, -0.08431, -0.1336, 0.9874, -0.1336, -0.08431, 0.1236, -0.4933, -0.861, 0.1375, -0.1233, -0.9828, 0.5126, -0.1091, -0.8517, 0.4713, -0.4397, -0.7646, 0.4713, -0.4397, -0.7646, 0.5126, -0.1091, -0.8517, 0.8664, -0.07515, -0.4936, 0.8393, -0.2788, -0.4666, 0.8393, -0.2788, -0.4666, 0.8664, -0.07515, -0.4936, 0.9905, -0.02501, -0.1353, 0.9874, -0.08431, -0.1336, 0.1375, 0.9828, 0.1233, 0.1236, 0.861, 0.4933, 0.4713, 0.7646, 0.4397, 0.5126, 0.8517, 0.1091, 0.5126, 0.8517, 0.1091, 0.4713, 0.7646, 0.4397, 0.8393, 0.4666, 0.2788, 0.8664, 0.4936, 0.07515, 0.8664, 0.4936, 0.07515, 0.8393, 0.4666, 0.2788, 0.9874, 0.1336, 0.08431, 0.9905, 0.1353, 0.02501, 0.1236, 0.861, 0.4933, 0.1236, 0.4933, 0.861, 0.4713, 0.4397, 0.7646, 0.4713, 0.7646, 0.4397, 0.4713, 0.7646, 0.4397, 0.4713, 0.4397, 0.7646, 0.8393, 0.2788, 0.4666, 0.8393, 0.4666, 0.2788, 0.8393, 0.4666, 0.2788, 0.8393, 0.2788, 0.4666, 0.9874, 0.08431, 0.1336, 0.9874, 0.1336, 0.08431, 0.1236, 0.4933, 0.861, 0.1375, 0.1233, 0.9828, 0.5126, 0.1091, 0.8517, 0.4713, 0.4397, 0.7646, 0.4713, 0.4397, 0.7646, 0.5126, 0.1091, 0.8517, 0.8664, 0.07515, 0.4936, 0.8393, 0.2788, 0.4666, 0.8393, 0.2788, 0.4666, 0.8664, 0.07515, 0.4936, 0.9905, 0.02501, 0.1353, 0.9874, 0.08431, 0.1336, 0.1375, 0.1233, -0.9828, 0.1236, 0.4933, -0.861, 0.4713, 0.4397, -0.7646, 0.5126, 0.1091, -0.8517, 0.5126, 0.1091, -0.8517, 0.4713, 0.4397, -0.7646, 0.8393, 0.2788, -0.4666, 0.8664, 0.07515, -0.4936, 0.8664, 0.07515, -0.4936, 0.8393, 0.2788, -0.4666, 0.9874, 0.0843, -0.1336, 0.9905, 0.02501, -0.1353, 0.1236, 0.4933, -0.861, 0.1236, 0.861, -0.4933, 0.4713, 0.7646, -0.4397, 0.4713, 0.4397, -0.7646, 0.4713, 0.4397, -0.7646, 0.4713, 0.7646, -0.4397, 0.8393, 0.4666, -0.2788, 0.8393, 0.2788, -0.4666, 0.8393, 0.2788, -0.4666, 0.8393, 0.4666, -0.2788, 0.9874, 0.1336, -0.0843, 0.9874, 0.0843, -0.1336, 0.1236, 0.861, -0.4933, 0.1375, 0.9828, -0.1233, 0.5126, 0.8517, -0.1091, 0.4713, 0.7646, -0.4397, 0.4713, 0.7646, -0.4397, 0.5126, 0.8517, -0.1091, 0.8664, 0.4936, -0.07514, 0.8393, 0.4666, -0.2788, 0.8393, 0.4666, -0.2788, 0.8664, 0.4936, -0.07514, 0.9905, 0.1353, -0.02501, 0.9874, 0.1336, -0.0843, -0.1375, -0.9828, 0.1233, -0.1236, -0.861, 0.4933, -0.4713, -0.7646, 0.4397, -0.5126, -0.8517, 0.1091, -0.5126, -0.8517, 0.1091, -0.4713, -0.7646, 0.4397, -0.8393, -0.4666, 0.2788, -0.8664, -0.4936, 0.07514, -0.8664, -0.4936, 0.07514, -0.8393, -0.4666, 0.2788, -0.9874, -0.1336, 0.0843, -0.9905, -0.1353, 0.02501, -0.1236, -0.861, 0.4933, -0.1236, -0.4933, 0.861, -0.4713, -0.4397, 0.7646, -0.4713, -0.7646, 0.4397, -0.4713, -0.7646, 0.4397, -0.4713, -0.4397, 0.7646, -0.8393, -0.2788, 0.4666, -0.8393, -0.4666, 0.2788, -0.8393, -0.4666, 0.2788, -0.8393, -0.2788, 0.4666, -0.9874, -0.0843, 0.1336, -0.9874, -0.1336, 0.0843, -0.1236, -0.4933, 0.861, -0.1375, -0.1233, 0.9828, -0.5126, -0.1091, 0.8517, -0.4713, -0.4397, 0.7646, -0.4713, -0.4397, 0.7646, -0.5126, -0.1091, 0.8517, -0.8664, -0.07515, 0.4936, -0.8393, -0.2788, 0.4666, -0.8393, -0.2788, 0.4666, -0.8664, -0.07515, 0.4936, -0.9905, -0.02501, 0.1353, -0.9874, -0.0843, 0.1336, -0.1375, -0.1233, -0.9828, -0.1236, -0.4933, -0.861, -0.4713, -0.4397, -0.7646, -0.5126, -0.1091, -0.8517, -0.5126, -0.1091, -0.8517, -0.4713, -0.4397, -0.7646, -0.8393, -0.2788, -0.4666, -0.8664, -0.07515, -0.4936, -0.8664, -0.07515, -0.4936, -0.8393, -0.2788, -0.4666, -0.9874, -0.0843, -0.1336, -0.9905, -0.02501, -0.1353, -0.1236, -0.4933, -0.861, -0.1236, -0.861, -0.4933, -0.4713, -0.7646, -0.4397, -0.4713, -0.4397, -0.7646, -0.4713, -0.4397, -0.7646, -0.4713, -0.7646, -0.4397, -0.8393, -0.4666, -0.2788, -0.8393, -0.2788, -0.4666, -0.8393, -0.2788, -0.4666, -0.8393, -0.4666, -0.2788, -0.9874, -0.1336, -0.08431, -0.9874, -0.0843, -0.1336, -0.1236, -0.861, -0.4933, -0.1375, -0.9828, -0.1233, -0.5126, -0.8517, -0.1091, -0.4713, -0.7646, -0.4397, -0.4713, -0.7646, -0.4397, -0.5126, -0.8517, -0.1091, -0.8664, -0.4936, -0.07515, -0.8393, -0.4666, -0.2788, -0.8393, -0.4666, -0.2788, -0.8664, -0.4936, -0.07515, -0.9905, -0.1353, -0.02501, -0.9874, -0.1336, -0.08431, -0.1375, 0.1233, 0.9828, -0.1236, 0.4933, 0.861, -0.4713, 0.4397, 0.7646, -0.5126, 0.1091, 0.8517, -0.5126, 0.1091, 0.8517, -0.4713, 0.4397, 0.7646, -0.8393, 0.2788, 0.4666, -0.8664, 0.07515, 0.4936, -0.8664, 0.07515, 0.4936, -0.8393, 0.2788, 0.4666, -0.9874, 0.0843, 0.1336, -0.9905, 0.02501, 0.1353, -0.1236, 0.4933, 0.861, -0.1236, 0.861, 0.4933, -0.4713, 0.7646, 0.4397, -0.4713, 0.4397, 0.7646, -0.4713, 0.4397, 0.7646, -0.4713, 0.7646, 0.4397, -0.8393, 0.4666, 0.2788, -0.8393, 0.2788, 0.4666, -0.8393, 0.2788, 0.4666, -0.8393, 0.4666, 0.2788, -0.9874, 0.1336, 0.08431, -0.9874, 0.0843, 0.1336, -0.1236, 0.861, 0.4933, -0.1375, 0.9828, 0.1233, -0.5126, 0.8517, 0.1091, -0.4713, 0.7646, 0.4397, -0.4713, 0.7646, 0.4397, -0.5126, 0.8517, 0.1091, -0.8664, 0.4936, 0.07515, -0.8393, 0.4666, 0.2788, -0.8393, 0.4666, 0.2788, -0.8664, 0.4936, 0.07515, -0.9905, 0.1353, 0.02501, -0.9874, 0.1336, 0.08431, -0.1375, 0.9828, -0.1233, -0.1236, 0.861, -0.4933, -0.4713, 0.7646, -0.4397, -0.5126, 0.8517, -0.1091, -0.5126, 0.8517, -0.1091, -0.4713, 0.7646, -0.4397, -0.8393, 0.4666, -0.2788, -0.8664, 0.4936, -0.07514, -0.8664, 0.4936, -0.07514, -0.8393, 0.4666, -0.2788, -0.9874, 0.1336, -0.0843, -0.9905, 0.1353, -0.02501, -0.1236, 0.861, -0.4933, -0.1236, 0.4933, -0.861, -0.4713, 0.4397, -0.7646, -0.4713, 0.7646, -0.4397, -0.4713, 0.7646, -0.4397, -0.4713, 0.4397, -0.7646, -0.8393, 0.2788, -0.4666, -0.8393, 0.4666, -0.2788, -0.8393, 0.4666, -0.2788, -0.8393, 0.2788, -0.4666, -0.9874, 0.0843, -0.1336, -0.9874, 0.1336, -0.0843, -0.1236, 0.4933, -0.861, -0.1375, 0.1233, -0.9828, -0.5126, 0.1091, -0.8517, -0.4713, 0.4397, -0.7646, -0.4713, 0.4397, -0.7646, -0.5126, 0.1091, -0.8517, -0.8664, 0.07515, -0.4936, -0.8393, 0.2788, -0.4666, -0.8393, 0.2788, -0.4666, -0.8664, 0.07515, -0.4936, -0.9905, 0.02501, -0.1353, -0.9874, 0.0843, -0.1336, 0.9905, -0.1353, -0.02501, 0.9905, -0.1353, 0.02501, 0.8664, -0.4936, 0.07514, 0.8664, -0.4936, -0.07515, 0.8664, -0.4936, -0.07515, 0.8664, -0.4936, 0.07514, 0.5126, -0.8517, 0.1091, 0.5126, -0.8517, -0.1091, 0.5126, -0.8517, -0.1091, 0.5126, -0.8517, 0.1091, 0.1375, -0.9828, 0.1233, 0.1375, -0.9828, -0.1233, -0.9905, -0.1353, 0.02501, -0.9905, -0.1353, -0.02501, -0.8664, -0.4936, -0.07515, -0.8664, -0.4936, 0.07514, -0.8664, -0.4936, 0.07514, -0.8664, -0.4936, -0.07515, -0.5126, -0.8517, -0.1091, -0.5126, -0.8517, 0.1091, -0.5126, -0.8517, 0.1091, -0.5126, -0.8517, -0.1091, -0.1375, -0.9828, -0.1233, -0.1375, -0.9828, 0.1233, 0.9905, -0.02501, 0.1353, 0.9905, 0.02501, 0.1353, 0.8664, 0.07515, 0.4936, 0.8664, -0.07515, 0.4936, 0.8664, -0.07515, 0.4936, 0.8664, 0.07515, 0.4936, 0.5126, 0.1091, 0.8517, 0.5126, -0.1091, 0.8517, 0.5126, -0.1091, 0.8517, 0.5126, 0.1091, 0.8517, 0.1375, 0.1233, 0.9828, 0.1375, -0.1233, 0.9828, -0.9905, 0.02501, 0.1353, -0.9905, -0.02501, 0.1353, -0.8664, -0.07515, 0.4936, -0.8664, 0.07515, 0.4936, -0.8664, 0.07515, 0.4936, -0.8664, -0.07515, 0.4936, -0.5126, -0.1091, 0.8517, -0.5126, 0.1091, 0.8517, -0.5126, 0.1091, 0.8517, -0.5126, -0.1091, 0.8517, -0.1375, -0.1233, 0.9828, -0.1375, 0.1233, 0.9828, 0.9905, 0.02501, -0.1353, 0.9905, -0.02501, -0.1353, 0.8664, -0.07515, -0.4936, 0.8664, 0.07515, -0.4936, 0.8664, 0.07515, -0.4936, 0.8664, -0.07515, -0.4936, 0.5126, -0.1091, -0.8517, 0.5126, 0.1091, -0.8517, 0.5126, 0.1091, -0.8517, 0.5126, -0.1091, -0.8517, 0.1375, -0.1233, -0.9828, 0.1375, 0.1233, -0.9828, -0.9905, -0.02501, -0.1353, -0.9905, 0.02501, -0.1353, -0.8664, 0.07515, -0.4936, -0.8664, -0.07515, -0.4936, -0.8664, -0.07515, -0.4936, -0.8664, 0.07515, -0.4936, -0.5126, 0.1091, -0.8517, -0.5126, -0.1091, -0.8517, -0.5126, -0.1091, -0.8517, -0.5126, 0.1091, -0.8517, -0.1375, 0.1233, -0.9828, -0.1375, -0.1233, -0.9828, 0.9905, 0.1353, 0.02501, 0.9905, 0.1353, -0.02501, 0.8664, 0.4936, -0.07514, 0.8664, 0.4936, 0.07515, 0.8664, 0.4936, 0.07515, 0.8664, 0.4936, -0.07514, 0.5126, 0.8517, -0.1091, 0.5126, 0.8517, 0.1091, 0.5126, 0.8517, 0.1091, 0.5126, 0.8517, -0.1091, 0.1375, 0.9828, -0.1233, 0.1375, 0.9828, 0.1233, -0.9905, 0.1353, -0.02501, -0.9905, 0.1353, 0.02501, -0.8664, 0.4936, 0.07515, -0.8664, 0.4936, -0.07514, -0.8664, 0.4936, -0.07514, -0.8664, 0.4936, 0.07515, -0.5126, 0.8517, 0.1091, -0.5126, 0.8517, -0.1091, -0.5126, 0.8517, -0.1091, -0.5126, 0.8517, 0.1091, -0.1375, 0.9828, 0.1233, -0.1375, 0.9828, -0.1233, 0.9905, -0.02501, 0.1353, 0.9874, -0.0843, 0.1336, 1.0, 6.996e-08, 0.0, 0.9898, 0.101, -0.1009, 0.9898, 0.101, 0.1009, 0.8786, 0.3377, 0.3377, 0.8786, 0.3377, -0.3377, 0.8786, 0.3377, -0.3377, 0.8786, 0.3377, 0.3377, 0.2977, 0.675, 0.675, 0.2977, 0.675, -0.675, 0.2977, 0.675, -0.675, 0.2977, -0.675, -0.675, 0.8786, -0.3377, -0.3377, 0.8786, 0.3377, -0.3377, 0.8786, 0.3377, -0.3377, 0.8786, -0.3377, -0.3377, 0.9898, -0.101, -0.1009, 0.9898, 0.101, -0.1009, 0.9898, 0.101, 0.1009, 0.9898, -0.101, 0.1009, 0.8786, -0.3377, 0.3377, 0.8786, 0.3377, 0.3377, 0.8786, 0.3377, 0.3377, 0.8786, -0.3377, 0.3377, 0.2977, -0.675, 0.675, 0.2977, 0.675, 0.675, 0.2977, -0.675, -0.675, 0.2977, -0.675, 0.675, 0.8786, -0.3377, 0.3377, 0.8786, -0.3377, -0.3377, 0.8786, -0.3377, -0.3377, 0.8786, -0.3377, 0.3377, 0.9898, -0.101, 0.1009, 0.9898, -0.101, -0.1009, -0.2977, 0.675, -0.675, -0.2977, 0.675, 0.675, -0.8786, 0.3377, 0.3377, -0.8786, 0.3377, -0.3377, -0.8786, 0.3377, -0.3377, -0.8786, 0.3377, 0.3377, -0.9898, 0.101, 0.1009, -0.9898, 0.101, -0.1009, -0.9898, 0.101, -0.1009, -0.9898, -0.101, -0.1009, -0.8786, -0.3377, -0.3377, -0.8786, 0.3377, -0.3377, -0.8786, 0.3377, -0.3377, -0.8786, -0.3377, -0.3377, -0.2977, -0.675, -0.675, -0.2977, 0.675, -0.675, -0.2977, 0.675, 0.675, -0.2977, -0.675, 0.675, -0.8786, -0.3377, 0.3377, -0.8786, 0.3377, 0.3377, -0.8786, 0.3377, 0.3377, -0.8786, -0.3377, 0.3377, -0.9898, -0.101, 0.1009, -0.9898, 0.101, 0.1009, -0.9898, -0.101, -0.1009, -0.9898, -0.101, 0.1009, -0.8786, -0.3377, 0.3377, -0.8786, -0.3377, -0.3377, -0.8786, -0.3377, -0.3377, -0.8786, -0.3377, 0.3377, -0.2977, -0.675, 0.675, -0.2977, -0.675, -0.675, 0.9898, 0.101, -0.1009, 1.0, 6.996e-08, 0.0, 0.9905, -0.1353, 0.02501, 0.9905, -0.1353, -0.02501, 1.0, 2.358e-08, 0.0, 0.9898, 0.101, 0.1009])] * 3)])
me_portalmesh_001 = bpy.data.meshes.new('PortalMesh.001')
me_portalmesh_001.from_pydata([(0.02, -1.053, 1.053), (0.02, -1.053, -1.053), (0.02, 1.053, 1.053), (0.02, 1.053, -1.053), (-0.02, -1.053, 1.053), (-0.02, -1.053, -1.053), (-0.02, 1.053, 1.053), (-0.02, 1.053, -1.053), (0.02, -1.049, 1.063), (0.004229, -1.041, 1.081), (0.01789, -1.045, 1.072), (0.01211, -1.042, 1.079), (0.004229, -1.081, 1.041), (0.02, -1.063, 1.049), (0.01211, -1.079, 1.042), (0.01789, -1.072, 1.045), (0.004229, -1.061, 1.076), (0.02, -1.056, 1.061), (0.01211, -1.061, 1.074), (0.01789, -1.059, 1.069), (0.004229, -1.076, 1.061), (0.02, -1.061, 1.056), (0.01211, -1.074, 1.061), (0.01789, -1.069, 1.059), (0.02, -1.063, -1.049), (0.004229, -1.081, -1.041), (0.01789, -1.072, -1.045), (0.01211, -1.079, -1.042), (0.004229, -1.041, -1.081), (0.02, -1.049, -1.063), (0.01211, -1.042, -1.079), (0.01789, -1.045, -1.072), (0.004229, -1.076, -1.061), (0.02, -1.061, -1.056), (0.01211, -1.074, -1.061), (0.01789, -1.069, -1.059), (0.004229, -1.061, -1.076), (0.02, -1.056, -1.061), (0.01211, -1.061, -1.074), (0.01789, -1.059, -1.069), (0.02, 1.063, 1.049), (0.004229, 1.081, 1.041), (0.01789, 1.072, 1.045), (0.01211, 1.079, 1.042), (0.004229, 1.041, 1.081), (0.02, 1.049, 1.063), (0.01211, 1.042, 1.079), (0.01789, 1.045, 1.072), (0.004229, 1.076, 1.061), (0.02, 1.061, 1.056), (0.01211, 1.074, 1.061), (0.01789, 1.069, 1.059), (0.004229, 1.061, 1.076), (0.02, 1.056, 1.061), (0.01211, 1.061, 1.074), (0.01789, 1.059, 1.069), (0.02, 1.049, -1.063), (0.004229, 1.041, -1.081), (0.01789, 1.045, -1.072), (0.01211, 1.042, -1.079), (0.004229, 1.081, -1.041), (0.02, 1.063, -1.049), (0.01211, 1.079, -1.042), (0.01789, 1.072, -1.045), (0.004229, 1.061, -1.076), (0.02, 1.056, -1.061), (0.01211, 1.061, -1.074), (0.01789, 1.059, -1.069), (0.004229, 1.076, -1.061), (0.02, 1.061, -1.056), (0.01211, 1.074, -1.061), (0.01789, 1.069, -1.059), (-0.02, -1.063, 1.049), (-0.004229, -1.081, 1.041), (-0.01789, -1.072, 1.045), (-0.01211, -1.079, 1.042), (-0.004229, -1.041, 1.081), (-0.02, -1.049, 1.063), (-0.01211, -1.042, 1.079), (-0.01789, -1.045, 1.072), (-0.004229, -1.076, 1.061), (-0.02, -1.061, 1.056), (-0.01211, -1.074, 1.061), (-0.01789, -1.069, 1.059), (-0.004229, -1.061, 1.076), (-0.02, -1.056, 1.061), (-0.01211, -1.061, 1.074), (-0.01789, -1.059, 1.069), (-0.02, -1.049, -1.063), (-0.004229, -1.041, -1.081), (-0.01789, -1.045, -1.072), (-0.01211, -1.042, -1.079), (-0.004229, -1.081, -1.041), (-0.02, -1.063, -1.049), (-0.01211, -1.079, -1.042), (-0.01789, -1.072, -1.045), (-0.004229, -1.061, -1.076), (-0.02, -1.056, -1.061), (-0.01211, -1.061, -1.074), (-0.01789, -1.059, -1.069), (-0.004229, -1.076, -1.061), (-0.02, -1.061, -1.056), (-0.01211, -1.074, -1.061), (-0.01789, -1.069, -1.059), (-0.02, 1.049, 1.063), (-0.004229, 1.041, 1.081), (-0.01789, 1.045, 1.072), (-0.01211, 1.042, 1.079), (-0.004229, 1.081, 1.041), (-0.02, 1.063, 1.049), (-0.01211, 1.079, 1.042), (-0.01789, 1.072, 1.045), (-0.004229, 1.061, 1.076), (-0.02, 1.056, 1.061), (-0.01211, 1.061, 1.074), (-0.01789, 1.059, 1.069), (-0.004229, 1.076, 1.061), (-0.02, 1.061, 1.056), (-0.01211, 1.074, 1.061), (-0.01789, 1.069, 1.059), (-0.02, 1.063, -1.049), (-0.004229, 1.081, -1.041), (-0.01789, 1.072, -1.045), (-0.01211, 1.079, -1.042), (-0.004229, 1.041, -1.081), (-0.02, 1.049, -1.063), (-0.01211, 1.042, -1.079), (-0.01789, 1.045, -1.072), (-0.004229, 1.076, -1.061), (-0.02, 1.061, -1.056), (-0.01211, 1.074, -1.061), (-0.01789, 1.069, -1.059), (-0.004229, 1.061, -1.076), (-0.02, 1.056, -1.061), (-0.01211, 1.061, -1.074), (-0.01789, 1.059, -1.069), (0.01298, -1.047, 1.047), (0.02, -1.054, 1.054), (0.01794, -1.049, 1.049), (0.02, -1.054, -1.054), (0.01298, -1.047, -1.047), (0.01794, -1.049, -1.049), (0.01298, 1.047, 1.047), (0.02, 1.054, 1.054), (0.01794, 1.049, 1.049), (0.02, 1.054, -1.054), (0.01298, 1.047, -1.047), (0.01794, 1.049, -1.049), (-0.02, -1.054, 1.054), (-0.01298, -1.047, 1.047), (-0.01794, -1.049, 1.049), (-0.01298, -1.047, -1.047), (-0.02, -1.054, -1.054), (-0.01794, -1.049, -1.049), (-0.02, 1.054, 1.054), (-0.01298, 1.047, 1.047), (-0.01794, 1.049, 1.049), (-0.01298, 1.047, -1.047), (-0.02, 1.054, -1.054), (-0.01794, 1.049, -1.049)], [], [(148, 152, 5, 93, 72, 4), (136, 149, 155, 142), (85, 77, 4), (142, 155, 157, 146), (113, 117, 6), (81, 85, 4), (101, 93, 5), (140, 146, 157, 151), (32, 100, 96, 36), (16, 84, 80, 20), (139, 1, 29, 56, 3, 145), (137, 143, 2, 45, 8, 0), (52, 112, 105, 44), (20, 80, 73, 12), (143, 145, 3, 61, 40, 2), (9, 76, 84, 16), (24, 33, 1), (25, 12, 73, 92), (25, 92, 100, 32), (40, 49, 2), (57, 28, 89, 124), (41, 108, 116, 48), (56, 65, 3), (48, 116, 112, 52), (132, 64, 57, 124), (72, 81, 4), (128, 68, 64, 132), (148, 4, 77, 104, 6, 154), (88, 97, 5), (152, 158, 7, 125, 88, 5), (154, 6, 109, 120, 7, 158), (104, 113, 6), (97, 101, 5), (117, 109, 6), (120, 129, 7), (133, 125, 7), (129, 133, 7), (36, 96, 89, 28), (33, 37, 1), (37, 29, 1), (69, 61, 3), (65, 69, 3), (121, 60, 68, 128), (44, 105, 76, 9), (17, 21, 0), (21, 13, 0), (60, 121, 108, 41), (49, 53, 2), (53, 45, 2), (136, 140, 151, 149), (9, 16, 18, 11), (11, 18, 19, 10), (10, 19, 17, 8), (16, 20, 22, 18), (18, 22, 23, 19), (19, 23, 21, 17), (20, 12, 14, 22), (22, 14, 15, 23), (23, 15, 13, 21), (25, 32, 34, 27), (27, 34, 35, 26), (26, 35, 33, 24), (32, 36, 38, 34), (34, 38, 39, 35), (35, 39, 37, 33), (36, 28, 30, 38), (38, 30, 31, 39), (39, 31, 29, 37), (41, 48, 50, 43), (43, 50, 51, 42), (42, 51, 49, 40), (48, 52, 54, 50), (50, 54, 55, 51), (51, 55, 53, 49), (52, 44, 46, 54), (54, 46, 47, 55), (55, 47, 45, 53), (57, 64, 66, 59), (59, 66, 67, 58), (58, 67, 65, 56), (64, 68, 70, 66), (66, 70, 71, 67), (67, 71, 69, 65), (68, 60, 62, 70), (70, 62, 63, 71), (71, 63, 61, 69), (73, 80, 82, 75), (75, 82, 83, 74), (74, 83, 81, 72), (80, 84, 86, 82), (82, 86, 87, 83), (83, 87, 85, 81), (84, 76, 78, 86), (86, 78, 79, 87), (87, 79, 77, 85), (89, 96, 98, 91), (91, 98, 99, 90), (90, 99, 97, 88), (96, 100, 102, 98), (98, 102, 103, 99), (99, 103, 101, 97), (100, 92, 94, 102), (102, 94, 95, 103), (103, 95, 93, 101), (105, 112, 114, 107), (107, 114, 115, 106), (106, 115, 113, 104), (112, 116, 118, 114), (114, 118, 119, 115), (115, 119, 117, 113), (116, 108, 110, 118), (118, 110, 111, 119), (119, 111, 109, 117), (121, 128, 130, 123), (123, 130, 131, 122), (122, 131, 129, 120), (128, 132, 134, 130), (130, 134, 135, 131), (131, 135, 133, 129), (132, 124, 126, 134), (134, 126, 127, 135), (135, 127, 125, 133), (24, 13, 15, 26), (26, 15, 14, 27), (27, 14, 12, 25), (72, 93, 95, 74), (74, 95, 94, 75), (75, 94, 92, 73), (8, 45, 47, 10), (10, 47, 46, 11), (11, 46, 44, 9), (104, 77, 79, 106), (106, 79, 78, 107), (107, 78, 76, 105), (56, 29, 31, 58), (58, 31, 30, 59), (59, 30, 28, 57), (88, 125, 127, 90), (90, 127, 126, 91), (91, 126, 124, 89), (40, 61, 63, 42), (42, 63, 62, 43), (43, 62, 60, 41), (120, 109, 111, 122), (122, 111, 110, 123), (123, 110, 108, 121), (8, 17, 0), (137, 139, 141, 138), (138, 141, 140, 136), (136, 142, 144, 138), (138, 144, 143, 137), (139, 145, 147, 141), (141, 147, 146, 140), (142, 146, 147, 144), (144, 147, 145, 143), (149, 151, 153, 150), (150, 153, 152, 148), (148, 154, 156, 150), (150, 156, 155, 149), (151, 157, 159, 153), (153, 159, 158, 152), (154, 158, 159, 156), (156, 159, 157, 155), (137, 0, 13, 24, 1, 139), (151, 149, 155, 157)])
me_portalmesh_001.polygons.foreach_set('use_smooth', [True] * 165)
_uv = me_portalmesh_001.uv_layers.new(name='UVmap_0')
_uv.uv.foreach_set('vector', [0.007366, 0.8664, 0.3859, 0.8664, 0.3794, 0.8729, 0.3761, 0.8797, 0.01704, 0.8797, 0.01366, 0.8729, 0.9697, 0.7829, 0.9574, 0.7828, 0.9574, 0.07704, 0.9697, 0.0771, 0.9202, 0.3873, 0.9204, 0.3815, 0.9274, 0.3868, 0.005413, 0.9715, 0.005475, 0.9591, 0.7113, 0.9591, 0.7112, 0.9715, 0.9203, 0.02198, 0.9228, 0.01634, 0.9274, 0.02253, 0.9228, 0.3931, 0.9202, 0.3873, 0.9274, 0.3868, 0.3813, 0.8787, 0.3761, 0.8797, 0.3794, 0.8729, 0.9805, 0.7829, 0.9805, 0.07708, 0.9928, 0.07703, 0.9928, 0.7828, 0.8964, 0.4148, 0.9042, 0.4147, 0.9031, 0.4311, 0.8972, 0.431, 0.8969, 0.3874, 0.9028, 0.3875, 0.9036, 0.4036, 0.8958, 0.4037, 0.8662, 0.4255, 0.8726, 0.4318, 0.8796, 0.437, 0.8795, 0.7907, 0.8726, 0.796, 0.8662, 0.8025, 0.8662, 0.3932, 0.8662, 0.01618, 0.8726, 0.02245, 0.8797, 0.02771, 0.8795, 0.3814, 0.8726, 0.3867, 0.8972, 0.02167, 0.9031, 0.02179, 0.903, 0.03536, 0.8973, 0.03532, 0.008345, 0.9044, 0.008217, 0.8976, 0.0236, 0.8979, 0.02361, 0.9038, 0.4006, 0.8664, 0.7792, 0.8665, 0.7729, 0.873, 0.7696, 0.8797, 0.4105, 0.8797, 0.4071, 0.8729, 0.897, 0.3738, 0.9027, 0.3738, 0.9028, 0.3875, 0.8969, 0.3874, 0.3764, 0.922, 0.3817, 0.923, 0.3798, 0.9288, 0.3699, 0.9039, 0.02361, 0.9038, 0.0236, 0.8979, 0.3699, 0.8979, 0.3699, 0.9039, 0.3699, 0.8979, 0.3851, 0.8973, 0.3853, 0.9042, 0.4105, 0.8797, 0.4053, 0.8787, 0.4071, 0.8729, 0.897, 0.783, 0.8973, 0.4446, 0.903, 0.4446, 0.9027, 0.783, 0.417, 0.8979, 0.417, 0.9038, 0.4018, 0.9043, 0.4017, 0.8975, 0.8795, 0.7907, 0.8797, 0.7965, 0.8726, 0.796, 0.8964, 0.005531, 0.9042, 0.0054, 0.9031, 0.02179, 0.8972, 0.02167, 0.9028, 0.7967, 0.897, 0.7966, 0.897, 0.783, 0.9027, 0.783, 0.01704, 0.8797, 0.0118, 0.8787, 0.01366, 0.8729, 0.9036, 0.8129, 0.8959, 0.813, 0.897, 0.7966, 0.9028, 0.7967, 0.9338, 0.3933, 0.9274, 0.3868, 0.9204, 0.3815, 0.9205, 0.02772, 0.9274, 0.02253, 0.9338, 0.01626, 0.9205, 0.437, 0.9203, 0.4313, 0.9274, 0.4318, 0.9339, 0.4255, 0.9338, 0.8025, 0.9274, 0.796, 0.9204, 0.7907, 0.9205, 0.437, 0.9274, 0.4318, 0.4009, 0.9353, 0.4074, 0.9288, 0.4107, 0.922, 0.7699, 0.922, 0.7732, 0.9288, 0.7795, 0.9353, 0.9205, 0.02772, 0.9203, 0.02198, 0.9274, 0.02253, 0.9203, 0.4313, 0.9228, 0.4256, 0.9274, 0.4318, 0.4055, 0.923, 0.4107, 0.922, 0.4074, 0.9288, 0.7699, 0.922, 0.7751, 0.923, 0.7732, 0.9288, 0.9202, 0.7965, 0.9204, 0.7907, 0.9274, 0.796, 0.9228, 0.8024, 0.9202, 0.7965, 0.9274, 0.796, 0.8972, 0.431, 0.9031, 0.4311, 0.903, 0.4446, 0.8973, 0.4446, 0.8772, 0.4254, 0.8798, 0.4312, 0.8726, 0.4318, 0.8798, 0.4312, 0.8796, 0.437, 0.8726, 0.4318, 0.7748, 0.8787, 0.7696, 0.8797, 0.7729, 0.873, 0.8797, 0.7965, 0.8773, 0.8021, 0.8726, 0.796, 0.7633, 0.9039, 0.7634, 0.8979, 0.7786, 0.8974, 0.7787, 0.9042, 0.8973, 0.03532, 0.903, 0.03536, 0.9027, 0.3738, 0.897, 0.3738, 0.8797, 0.3872, 0.8772, 0.3928, 0.8726, 0.3867, 0.01216, 0.9231, 0.01737, 0.922, 0.01408, 0.9288, 0.7634, 0.8979, 0.7633, 0.9039, 0.417, 0.9038, 0.417, 0.8979, 0.8772, 0.01603, 0.8798, 0.02185, 0.8726, 0.02245, 0.8798, 0.02185, 0.8797, 0.02771, 0.8726, 0.02245, 0.005404, 0.9823, 0.7112, 0.9823, 0.7112, 0.9946, 0.005458, 0.9946, 0.897, 0.3738, 0.8969, 0.3874, 0.8913, 0.3873, 0.8914, 0.3747, 0.8914, 0.3747, 0.8913, 0.3873, 0.8856, 0.3873, 0.8856, 0.3774, 0.8856, 0.3774, 0.8856, 0.3873, 0.8797, 0.3872, 0.8795, 0.3814, 0.8969, 0.3874, 0.8958, 0.4037, 0.8885, 0.4019, 0.8913, 0.3873, 0.8913, 0.3873, 0.8885, 0.4019, 0.8823, 0.398, 0.8856, 0.3873, 0.8856, 0.3873, 0.8823, 0.398, 0.8772, 0.3928, 0.8797, 0.3872, 0.008345, 0.9044, 0.02361, 0.9038, 0.02283, 0.9097, 0.009052, 0.9109, 0.009052, 0.9109, 0.02283, 0.9097, 0.02054, 0.9157, 0.01042, 0.9172, 0.01042, 0.9172, 0.02054, 0.9157, 0.01737, 0.922, 0.01216, 0.9231, 0.3699, 0.9039, 0.3853, 0.9042, 0.3846, 0.9108, 0.3708, 0.9098, 0.3708, 0.9098, 0.3846, 0.9108, 0.3833, 0.9171, 0.3732, 0.9158, 0.3732, 0.9158, 0.3833, 0.9171, 0.3817, 0.923, 0.3764, 0.922, 0.8964, 0.4148, 0.8972, 0.431, 0.8916, 0.4311, 0.8891, 0.4163, 0.8891, 0.4163, 0.8916, 0.4311, 0.8859, 0.4311, 0.8826, 0.42, 0.8826, 0.42, 0.8859, 0.4311, 0.8798, 0.4312, 0.8772, 0.4254, 0.8972, 0.431, 0.8973, 0.4446, 0.8917, 0.4437, 0.8916, 0.4311, 0.8916, 0.4311, 0.8917, 0.4437, 0.8858, 0.4411, 0.8859, 0.4311, 0.8859, 0.4311, 0.8858, 0.4411, 0.8796, 0.437, 0.8798, 0.4312, 0.417, 0.8979, 0.4017, 0.8975, 0.4023, 0.8909, 0.4162, 0.892, 0.4162, 0.892, 0.4023, 0.8909, 0.4036, 0.8846, 0.4138, 0.8859, 0.4138, 0.8859, 0.4036, 0.8846, 0.4053, 0.8787, 0.4105, 0.8797, 0.8964, 0.005531, 0.8972, 0.02167, 0.8916, 0.02182, 0.8892, 0.00701, 0.8892, 0.00701, 0.8916, 0.02182, 0.8859, 0.02183, 0.8826, 0.01073, 0.8826, 0.01073, 0.8859, 0.02183, 0.8798, 0.02185, 0.8772, 0.01603, 0.8972, 0.02167, 0.8973, 0.03532, 0.8917, 0.03441, 0.8916, 0.02182, 0.8916, 0.02182, 0.8917, 0.03441, 0.8858, 0.03178, 0.8859, 0.02183, 0.8859, 0.02183, 0.8858, 0.03178, 0.8797, 0.02771, 0.8798, 0.02185, 0.897, 0.783, 0.897, 0.7966, 0.8913, 0.7965, 0.8914, 0.784, 0.8914, 0.784, 0.8913, 0.7965, 0.8856, 0.7965, 0.8856, 0.7867, 0.8856, 0.7867, 0.8856, 0.7965, 0.8797, 0.7965, 0.8795, 0.7907, 0.897, 0.7966, 0.8959, 0.813, 0.8886, 0.8111, 0.8913, 0.7965, 0.8913, 0.7965, 0.8886, 0.8111, 0.8823, 0.8072, 0.8856, 0.7965, 0.8856, 0.7965, 0.8823, 0.8072, 0.8773, 0.8021, 0.8797, 0.7965, 0.7786, 0.8974, 0.7634, 0.8979, 0.7642, 0.892, 0.7779, 0.8908, 0.7779, 0.8908, 0.7642, 0.892, 0.7665, 0.886, 0.7766, 0.8845, 0.7766, 0.8845, 0.7665, 0.886, 0.7696, 0.8797, 0.7748, 0.8787, 0.0236, 0.8979, 0.008217, 0.8976, 0.008838, 0.8909, 0.02271, 0.892, 0.02271, 0.892, 0.008838, 0.8909, 0.01013, 0.8846, 0.02031, 0.8859, 0.02031, 0.8859, 0.01013, 0.8846, 0.0118, 0.8787, 0.01704, 0.8797, 0.9036, 0.4036, 0.9028, 0.3875, 0.9084, 0.3873, 0.9108, 0.4021, 0.9108, 0.4021, 0.9084, 0.3873, 0.9141, 0.3873, 0.9174, 0.3984, 0.9174, 0.3984, 0.9141, 0.3873, 0.9202, 0.3873, 0.9228, 0.3931, 0.9028, 0.3875, 0.9027, 0.3738, 0.9083, 0.3748, 0.9084, 0.3873, 0.9084, 0.3873, 0.9083, 0.3748, 0.9142, 0.3774, 0.9141, 0.3873, 0.9141, 0.3873, 0.9142, 0.3774, 0.9204, 0.3815, 0.9202, 0.3873, 0.903, 0.4446, 0.9031, 0.4311, 0.9087, 0.4312, 0.9086, 0.4437, 0.9086, 0.4437, 0.9087, 0.4312, 0.9144, 0.4312, 0.9144, 0.441, 0.9144, 0.441, 0.9144, 0.4312, 0.9203, 0.4313, 0.9205, 0.437, 0.9031, 0.4311, 0.9042, 0.4147, 0.9115, 0.4166, 0.9087, 0.4312, 0.9087, 0.4312, 0.9115, 0.4166, 0.9177, 0.4205, 0.9144, 0.4312, 0.9144, 0.4312, 0.9177, 0.4205, 0.9228, 0.4256, 0.9203, 0.4313, 0.3851, 0.8973, 0.3699, 0.8979, 0.3706, 0.892, 0.3844, 0.8908, 0.3844, 0.8908, 0.3706, 0.892, 0.3729, 0.886, 0.3831, 0.8845, 0.3831, 0.8845, 0.3729, 0.886, 0.3761, 0.8797, 0.3813, 0.8787, 0.903, 0.03536, 0.9031, 0.02179, 0.9087, 0.02188, 0.9086, 0.03442, 0.9086, 0.03442, 0.9087, 0.02188, 0.9144, 0.0219, 0.9144, 0.03176, 0.9144, 0.03176, 0.9144, 0.0219, 0.9203, 0.02198, 0.9205, 0.02772, 0.9031, 0.02179, 0.9042, 0.0054, 0.9115, 0.007279, 0.9087, 0.02188, 0.9087, 0.02188, 0.9115, 0.007279, 0.9177, 0.0112, 0.9144, 0.0219, 0.9144, 0.0219, 0.9177, 0.0112, 0.9228, 0.01634, 0.9203, 0.02198, 0.4018, 0.9043, 0.417, 0.9038, 0.4162, 0.9097, 0.4024, 0.9109, 0.4024, 0.9109, 0.4162, 0.9097, 0.4139, 0.9157, 0.4038, 0.9172, 0.4038, 0.9172, 0.4139, 0.9157, 0.4107, 0.922, 0.4055, 0.923, 0.7633, 0.9039, 0.7787, 0.9042, 0.7781, 0.9108, 0.7642, 0.9098, 0.7642, 0.9098, 0.7781, 0.9108, 0.7768, 0.9172, 0.7666, 0.9158, 0.7666, 0.9158, 0.7768, 0.9172, 0.7751, 0.923, 0.7699, 0.922, 0.9036, 0.8129, 0.9028, 0.7967, 0.9085, 0.7966, 0.9109, 0.8114, 0.9109, 0.8114, 0.9085, 0.7966, 0.9141, 0.7966, 0.9174, 0.8076, 0.9174, 0.8076, 0.9141, 0.7966, 0.9202, 0.7965, 0.9228, 0.8024, 0.9028, 0.7967, 0.9027, 0.783, 0.9083, 0.784, 0.9085, 0.7966, 0.9085, 0.7966, 0.9083, 0.784, 0.9142, 0.7866, 0.9141, 0.7966, 0.9141, 0.7966, 0.9142, 0.7866, 0.9204, 0.7907, 0.9202, 0.7965, 0.3764, 0.922, 0.01737, 0.922, 0.02054, 0.9157, 0.3732, 0.9158, 0.3732, 0.9158, 0.02054, 0.9157, 0.02283, 0.9097, 0.3708, 0.9098, 0.3708, 0.9098, 0.02283, 0.9097, 0.02361, 0.9038, 0.3699, 0.9039, 0.01704, 0.8797, 0.3761, 0.8797, 0.3729, 0.886, 0.02031, 0.8859, 0.02031, 0.8859, 0.3729, 0.886, 0.3706, 0.892, 0.02271, 0.892, 0.02271, 0.892, 0.3706, 0.892, 0.3699, 0.8979, 0.0236, 0.8979, 0.8795, 0.3814, 0.8797, 0.02771, 0.8858, 0.03178, 0.8856, 0.3774, 0.8856, 0.3774, 0.8858, 0.03178, 0.8917, 0.03441, 0.8914, 0.3747, 0.8914, 0.3747, 0.8917, 0.03441, 0.8973, 0.03532, 0.897, 0.3738, 0.9205, 0.02772, 0.9204, 0.3815, 0.9142, 0.3774, 0.9144, 0.03176, 0.9144, 0.03176, 0.9142, 0.3774, 0.9083, 0.3748, 0.9086, 0.03442, 0.9086, 0.03442, 0.9083, 0.3748, 0.9027, 0.3738, 0.903, 0.03536, 0.8795, 0.7907, 0.8796, 0.437, 0.8858, 0.4411, 0.8856, 0.7867, 0.8856, 0.7867, 0.8858, 0.4411, 0.8917, 0.4437, 0.8914, 0.784, 0.8914, 0.784, 0.8917, 0.4437, 0.8973, 0.4446, 0.897, 0.783, 0.9205, 0.437, 0.9204, 0.7907, 0.9142, 0.7866, 0.9144, 0.441, 0.9144, 0.441, 0.9142, 0.7866, 0.9083, 0.784, 0.9086, 0.4437, 0.9086, 0.4437, 0.9083, 0.784, 0.9027, 0.783, 0.903, 0.4446, 0.4105, 0.8797, 0.7696, 0.8797, 0.7665, 0.886, 0.4138, 0.8859, 0.4138, 0.8859, 0.7665, 0.886, 0.7642, 0.892, 0.4162, 0.892, 0.4162, 0.892, 0.7642, 0.892, 0.7634, 0.8979, 0.417, 0.8979, 0.7699, 0.922, 0.4107, 0.922, 0.4139, 0.9157, 0.7666, 0.9158, 0.7666, 0.9158, 0.4139, 0.9157, 0.4162, 0.9097, 0.7642, 0.9098, 0.7642, 0.9098, 0.4162, 0.9097, 0.417, 0.9038, 0.7633, 0.9039, 0.8795, 0.3814, 0.8797, 0.3872, 0.8726, 0.3867, 0.007784, 0.9353, 0.3863, 0.9353, 0.3805, 0.9418, 0.01381, 0.9418, 0.01381, 0.9418, 0.3805, 0.9418, 0.3781, 0.9481, 0.01627, 0.9481, 0.8534, 0.385, 0.8534, 0.02463, 0.8597, 0.02218, 0.8597, 0.3874, 0.8597, 0.3874, 0.8597, 0.02218, 0.8662, 0.01618, 0.8662, 0.3932, 0.8662, 0.4255, 0.8662, 0.8025, 0.8597, 0.7966, 0.8597, 0.4315, 0.8597, 0.4315, 0.8597, 0.7966, 0.8534, 0.7943, 0.8534, 0.434, 0.4088, 0.8536, 0.7707, 0.8536, 0.7732, 0.86, 0.4065, 0.8599, 0.4065, 0.8599, 0.7732, 0.86, 0.7792, 0.8665, 0.4006, 0.8664, 0.01557, 0.8536, 0.3774, 0.8536, 0.3799, 0.8599, 0.01322, 0.8599, 0.01322, 0.8599, 0.3799, 0.8599, 0.3859, 0.8664, 0.007366, 0.8664, 0.9338, 0.3933, 0.9338, 0.01626, 0.9403, 0.02208, 0.9403, 0.3872, 0.9403, 0.3872, 0.9403, 0.02208, 0.9466, 0.02443, 0.9466, 0.3848, 0.9467, 0.4337, 0.9466, 0.794, 0.9403, 0.7965, 0.9403, 0.4313, 0.9403, 0.4313, 0.9403, 0.7965, 0.9338, 0.8025, 0.9339, 0.4255, 0.4009, 0.9353, 0.7795, 0.9353, 0.7736, 0.9418, 0.4069, 0.9418, 0.4069, 0.9418, 0.7736, 0.9418, 0.7713, 0.9481, 0.4093, 0.9481, 0.007784, 0.9353, 0.01408, 0.9288, 0.01737, 0.922, 0.3764, 0.922, 0.3798, 0.9288, 0.3863, 0.9353, 0.8426, 0.8426, 0.005385, 0.8426, 0.005385, 0.005389, 0.8426, 0.005389])
_uv.active_render = True
_uv = me_portalmesh_001.uv_layers.new(name='LightMapUV')
_uv.uv.foreach_set('vector', [0.0, 0.0, 0.0, 0.0, 0.0, 0.0, 0.0, 0.0, 0.0, 0.0, 0.0, 0.0, 0.0, 0.0, 0.0, 0.0, 0.0, 0.0, 0.0, 0.0, 0.0, 0.0, 0.0, 0.0, 0.0, 0.0, 0.0, 0.0, 0.0, 0.0, 0.0, 0.0, 0.0, 0.0, 0.0, 0.0, 0.0, 0.0, 0.0, 0.0, 0.0, 0.0, 0.0, 0.0, 0.0, 0.0, 0.0, 0.0, 0.0, 0.0, 0.0, 0.0, 0.0, 0.0, 0.0, 0.0, 0.0, 0.0, 0.0, 0.0, 0.0, 0.0, 0.0, 0.0, 0.0, 0.0, 0.0, 0.0, 0.0, 0.0, 0.0, 0.0, 0.0, 0.0, 0.0, 0.0, 0.0, 0.0, 0.0, 0.0, 0.0, 0.0, 0.0, 0.0, 0.0, 0.0, 0.0, 0.0, 0.0, 0.0, 0.0, 0.0, 0.0, 0.0, 0.0, 0.0, 0.0, 0.0, 0.0, 0.0, 0.0, 0.0, 0.0, 0.0, 0.0, 0.0, 0.0, 0.0, 0.0, 0.0, 0.0, 0.0, 0.0, 0.0, 0.0, 0.0, 0.0, 0.0, 0.0, 0.0, 0.0, 0.0, 0.0, 0.0, 0.0, 0.0, 0.0, 0.0, 0.0, 0.0, 0.0, 0.0, 0.0, 0.0, 0.0, 0.0, 0.0, 0.0, 0.0, 0.0, 0.0, 0.0, 0.0, 0.0, 0.0, 0.0, 0.0, 0.0, 0.0, 0.0, 0.0, 0.0, 0.0, 0.0, 0.0, 0.0, 0.0, 0.0, 0.0, 0.0, 0.0, 0.0, 0.0, 0.0, 0.0, 0.0, 0.0, 0.0, 0.0, 0.0, 0.0, 0.0, 0.0, 0.0, 0.0, 0.0, 0.0, 0.0, 0.0, 0.0, 0.0, 0.0, 0.0, 0.0, 0.0, 0.0, 0.0, 0.0, 0.0, 0.0, 0.0, 0.0, 0.0, 0.0, 0.0, 0.0, 0.0, 0.0, 0.0, 0.0, 0.0, 0.0, 0.0, 0.0, 0.0, 0.0, 0.0, 0.0, 0.0, 0.0, 0.0, 0.0, 0.0, 0.0, 0.0, 0.0, 0.0, 0.0, 0.0, 0.0, 0.0, 0.0, 0.0, 0.0, 0.0, 0.0, 0.0, 0.0, 0.0, 0.0, 0.0, 0.0, 0.0, 0.0, 0.0, 0.0, 0.0, 0.0, 0.0, 0.0, 0.0, 0.0, 0.0, 0.0, 0.0, 0.0, 0.0, 0.0, 0.0, 0.0, 0.0, 0.0, 0.0, 0.0, 0.0, 0.0, 0.0, 0.0, 0.0, 0.0, 0.0, 0.0, 0.0, 0.0, 0.0, 0.0, 0.0, 0.0, 0.0, 0.0, 0.0, 0.0, 0.0, 0.0, 0.0, 0.0, 0.0, 0.0, 0.0, 0.0, 0.0, 0.0, 0.0, 0.0, 0.0, 0.0, 0.0, 0.0, 0.0, 0.0, 0.0, 0.0, 0.0, 0.0, 0.0, 0.0, 0.0, 0.0, 0.0, 0.0, 0.0, 0.0, 0.0, 0.0, 0.0, 0.0, 0.0, 0.0, 0.0, 0.0, 0.0, 0.0, 0.0, 0.0, 0.0, 0.0, 0.0, 0.0, 0.0, 0.0, 0.0, 0.0, 0.0, 0.0, 0.0, 0.0, 0.0, 0.0, 0.0, 0.0, 0.0, 0.0, 0.0, 0.0, 0.0, 0.0, 0.0, 0.0, 0.0, 0.0, 0.0, 0.0, 0.0, 0.0, 0.0, 0.0, 0.0, 0.0, 0.0, 0.0, 0.0, 0.0, 0.0, 0.0, 0.0, 0.0, 0.0, 0.0, 0.0, 0.0, 0.0, 0.0, 0.0, 0.0, 0.0, 0.0, 0.0, 0.0, 0.0, 0.0, 0.0, 0.0, 0.0, 0.0, 0.0, 0.0, 0.0, 0.0, 0.0, 0.0, 0.0, 0.0, 0.0, 0.0, 0.0, 0.0, 0.0, 0.0, 0.0, 0.0, 0.0, 0.0, 0.0, 0.0, 0.0, 0.0, 0.0, 0.0, 0.0, 0.0, 0.0, 0.0, 0.0, 0.0, 0.0, 0.0, 0.0, 0.0, 0.0, 0.0, 0.0, 0.0, 0.0, 0.0, 0.0, 0.0, 0.0, 0.0, 0.0, 0.0, 0.0, 0.0, 0.0, 0.0, 0.0, 0.0, 0.0, 0.0, 0.0, 0.0, 0.0, 0.0, 0.0, 0.0, 0.0, 0.0, 0.0, 0.0, 0.0, 0.0, 0.0, 0.0, 0.0, 0.0, 0.0, 0.0, 0.0, 0.0, 0.0, 0.0, 0.0, 0.0, 0.0, 0.0, 0.0, 0.0, 0.0, 0.0, 0.0, 0.0, 0.0, 0.0, 0.0, 0.0, 0.0, 0.0, 0.0, 0.0, 0.0, 0.0, 0.0, 0.0, 0.0, 0.0, 0.0, 0.0, 0.0, 0.0, 0.0, 0.0, 0.0, 0.0, 0.0, 0.0, 0.0, 0.0, 0.0, 0.0, 0.0, 0.0, 0.0, 0.0, 0.0, 0.0, 0.0, 0.0, 0.0, 0.0, 0.0, 0.0, 0.0, 0.0, 0.0, 0.0, 0.0, 0.0, 0.0, 0.0, 0.0, 0.0, 0.0, 0.0, 0.0, 0.0, 0.0, 0.0, 0.0, 0.0, 0.0, 0.0, 0.0, 0.0, 0.0, 0.0, 0.0, 0.0, 0.0, 0.0, 0.0, 0.0, 0.0, 0.0, 0.0, 0.0, 0.0, 0.0, 0.0, 0.0, 0.0, 0.0, 0.0, 0.0, 0.0, 0.0, 0.0, 0.0, 0.0, 0.0, 0.0, 0.0, 0.0, 0.0, 0.0, 0.0, 0.0, 0.0, 0.0, 0.0, 0.0, 0.0, 0.0, 0.0, 0.0, 0.0, 0.0, 0.0, 0.0, 0.0, 0.0, 0.0, 0.0, 0.0, 0.0, 0.0, 0.0, 0.0, 0.0, 0.0, 0.0, 0.0, 0.0, 0.0, 0.0, 0.0, 0.0, 0.0, 0.0, 0.0, 0.0, 0.0, 0.0, 0.0, 0.0, 0.0, 0.0, 0.0, 0.0, 0.0, 0.0, 0.0, 0.0, 0.0, 0.0, 0.0, 0.0, 0.0, 0.0, 0.0, 0.0, 0.0, 0.0, 0.0, 0.0, 0.0, 0.0, 0.0, 0.0, 0.0, 0.0, 0.0, 0.0, 0.0, 0.0, 0.0, 0.0, 0.0, 0.0, 0.0, 0.0, 0.0, 0.0, 0.0, 0.0, 0.0, 0.0, 0.0, 0.0, 0.0, 0.0, 0.0, 0.0, 0.0, 0.0, 0.0, 0.0, 0.0, 0.0, 0.0, 0.0, 0.0, 0.0, 0.0, 0.0, 0.0, 0.0, 0.0, 0.0, 0.0, 0.0, 0.0, 0.0, 0.0, 0.0, 0.0, 0.0, 0.0, 0.0, 0.0, 0.0, 0.0, 0.0, 0.0, 0.0, 0.0, 0.0, 0.0, 0.0, 0.0, 0.0, 0.0, 0.0, 0.0, 0.0, 0.0, 0.0, 0.0, 0.0, 0.0, 0.0, 0.0, 0.0, 0.0, 0.0, 0.0, 0.0, 0.0, 0.0, 0.0, 0.0, 0.0, 0.0, 0.0, 0.0, 0.0, 0.0, 0.0, 0.0, 0.0, 0.0, 0.0, 0.0, 0.0, 0.0, 0.0, 0.0, 0.0, 0.0, 0.0, 0.0, 0.0, 0.0, 0.0, 0.0, 0.0, 0.0, 0.0, 0.0, 0.0, 0.0, 0.0, 0.0, 0.0, 0.0, 0.0, 0.0, 0.0, 0.0, 0.0, 0.0, 0.0, 0.0, 0.0, 0.0, 0.0, 0.0, 0.0, 0.0, 0.0, 0.0, 0.0, 0.0, 0.0, 0.0, 0.0, 0.0, 0.0, 0.0, 0.0, 0.0, 0.0, 0.0, 0.0, 0.0, 0.0, 0.0, 0.0, 0.0, 0.0, 0.0, 0.0, 0.0, 0.0, 0.0, 0.0, 0.0, 0.0, 0.0, 0.0, 0.0, 0.0, 0.0, 0.0, 0.0, 0.0, 0.0, 0.0, 0.0, 0.0, 0.0, 0.0, 0.0, 0.0, 0.0, 0.0, 0.0, 0.0, 0.0, 0.0, 0.0, 0.0, 0.0, 0.0, 0.0, 0.0, 0.0, 0.0, 0.0, 0.0, 0.0, 0.0, 0.0, 0.0, 0.0, 0.0, 0.0, 0.0, 0.0, 0.0, 0.0, 0.0, 0.0, 0.0, 0.0, 0.0, 0.0, 0.0, 0.0, 0.0, 0.0, 0.0, 0.0, 0.0, 0.0, 0.0, 0.0, 0.0, 0.0, 0.0, 0.0, 0.0, 0.0, 0.0, 0.0, 0.0, 0.0, 0.0, 0.0, 0.0, 0.0, 0.0, 0.0, 0.0, 0.0, 0.0, 0.0, 0.0, 0.0, 0.0, 0.0, 0.0, 0.0, 0.0, 0.0, 0.0, 0.0, 0.0, 0.0, 0.0, 0.0, 0.0, 0.0, 0.0, 0.0, 0.0, 0.0, 0.0, 0.0, 0.0, 0.0, 0.0, 0.0, 0.0, 0.0, 0.0, 0.0, 0.0, 0.0, 0.0, 0.0, 0.0, 0.0, 0.0, 0.0, 0.0, 0.0, 0.0, 0.0, 0.0, 0.0, 0.0, 0.0, 0.0, 0.0, 0.0, 0.0, 0.0, 0.0, 0.0, 0.0, 0.0, 0.0, 0.0, 0.0, 0.0, 0.0, 0.0, 0.0, 0.0, 0.0, 0.0, 0.0, 0.0, 0.0, 0.0, 0.0, 0.0, 0.0, 0.0, 0.0, 0.0, 0.0, 0.0, 0.0, 0.0, 0.0, 0.0, 0.0, 0.0, 0.0, 0.0, 0.0, 0.0, 0.0, 0.0, 0.0, 0.0, 0.0, 0.0, 0.0, 0.0, 0.0, 0.0, 0.0, 0.0, 0.0, 0.0, 0.0, 0.0, 0.0, 0.0, 0.0, 0.0, 0.0, 0.0, 0.0, 0.0, 0.0, 0.0, 0.0, 0.0, 0.0, 0.0, 0.0, 0.0, 0.0, 0.0, 0.0, 0.0, 0.0, 0.0, 0.0, 0.0, 0.0, 0.0, 0.0, 0.0, 0.0, 0.0, 0.0, 0.0, 0.0, 0.0, 0.0, 0.0, 0.0, 0.0, 0.0, 0.0, 0.0, 0.0, 0.0, 0.0, 0.0, 0.0, 0.0, 0.0, 0.0, 0.0, 0.0, 0.0, 0.0, 0.0, 0.0, 0.0, 0.0, 0.0, 0.0, 0.0, 0.0, 0.0, 0.0, 0.0, 0.0, 0.0, 0.0, 0.0, 0.0, 0.0, 0.0, 0.0, 0.0, 0.0, 0.0, 0.0, 0.0, 0.0, 0.0, 0.0, 0.0, 0.0, 0.0, 0.0, 0.0, 0.0, 0.0, 0.0, 0.0, 0.0, 0.0, 0.0, 0.0, 0.0, 0.0, 0.0, 0.0, 0.0, 0.0, 0.0, 0.0, 0.0, 0.0, 0.0, 0.0, 0.0, 0.0, 0.0, 0.0, 0.0, 0.0, 0.0, 0.0, 0.0, 0.0, 0.0, 0.0, 0.0, 0.0, 0.0, 0.0, 0.0, 0.0, 0.0, 0.0, 0.0, 0.0, 0.0, 0.0, 0.0, 0.0, 0.0, 0.0, 0.0, 0.0, 0.0, 0.0, 0.0, 0.0, 0.0, 0.0, 0.0, 0.0, 0.0, 0.0, 0.0, 0.0, 0.0, 0.0, 0.0, 0.0, 0.0, 0.0, 0.0, 0.0, 0.0, 0.0, 0.0, 0.0, 0.0, 0.0, 0.0, 0.0, 0.0, 0.0, 0.0, 0.0, 0.0, 0.0, 0.0, 0.0, 0.0, 0.0, 0.0, 0.0, 0.0, 0.0, 0.0, 0.0, 0.0, 0.0, 0.0, 0.0, 0.0, 0.0, 0.0, 0.0, 0.0, 0.0, 0.0, 0.0, 0.0, 0.0, 0.0, 0.0, 0.0, 0.0, 0.0, 0.0, 0.0, 0.0, 0.0, 0.0, 0.0, 0.0, 0.0, 0.0, 0.0, 0.0, 0.0, 0.0, 0.0, 0.0, 0.0, 0.0, 0.0, 0.0, 0.0, 0.0, 0.0, 0.0, 0.0, 0.0, 0.0, 0.0, 0.0, 0.0, 0.0, 0.0, 0.0, 0.0, 0.0, 0.0, 0.0, 0.0, 0.0, 0.0, 0.0, 0.0, 0.0, 0.0, 0.0, 0.0, 0.0, 0.0, 0.0, 0.0, 0.0, 0.0, 0.0, 0.0, 0.0, 0.0, 0.0, 0.0, 0.0, 0.0, 0.0, 0.0, 0.0, 0.0, 0.0, 0.0, 0.0, 0.0, 0.0, 0.0, 0.0, 0.0, 0.0, 0.0, 0.0, 0.0, 0.0, 0.0, 0.0, 0.0, 0.0, 0.0, 0.0, 0.0, 0.0, 0.0, 0.0, 0.0, 0.0, 0.0, 0.0, 0.0, 0.0, 0.0, 0.0, 0.0, 0.0, 0.0, 0.0, 0.0, 0.0, 0.0, 0.0, 0.0, 0.0, 0.0, 0.0, 0.0, 0.0, 0.0, 0.0, 0.0, 0.0, 0.0, 0.0, 0.0, 0.0, 0.0, 0.0, 0.0, 0.0, 0.0, 0.0, 0.0, 0.0, 0.0, 0.0, 0.0, 0.0, 0.0, 0.0, 0.0, 0.0, 0.0, 0.0, 0.0, 0.0, 0.0, 0.0, 0.0, 0.0, 0.0, 0.0, 0.0, 0.0, 0.0, 0.0, 0.0, 0.0])
me_portalmesh_001.materials.append(mat_framemat)
me_portalmesh_001.use_remesh_preserve_volume = False
me_portalmesh_001.use_remesh_preserve_attributes = False
me_portalmesh_001.use_mirror_vertex_groups = False
me_portalmesh_001.update()
me_portalmesh_001.normals_split_custom_set([tuple(v) for v in zip(*[iter([-0.9898, 0.101, -0.1009, -0.9898, 0.101, 0.1009, -1.0, 3.805e-08, 0.0, -0.9905, -0.1353, -0.02501, -0.9905, -0.1353, 0.02501, -1.0, 4.434e-08, 0.0, 0.2977, 0.675, -0.675, 0.0, 0.7071, -0.7071, 0.0, -0.7071, -0.7071, 0.2977, -0.675, -0.675, -0.9874, -0.0843, 0.1336, -0.9905, -0.02501, 0.1353, -1.0, 4.434e-08, 0.0, 0.2977, -0.675, -0.675, 0.0, -0.7071, -0.7071, 0.0, -0.7071, 0.7071, 0.2977, -0.675, 0.675, -0.9874, 0.0843, 0.1336, -0.9874, 0.1336, 0.08431, -1.0, -2.342e-08, 0.0, -0.9874, -0.1336, 0.0843, -0.9874, -0.0843, 0.1336, -1.0, 4.434e-08, 0.0, -0.9874, -0.1336, -0.08431, -0.9905, -0.1353, -0.02501, -1.0, 3.805e-08, 0.0, 0.2977, 0.675, 0.675, 0.2977, -0.675, 0.675, 0.0, -0.7071, 0.7071, 0.0, 0.7071, 0.7071, 0.1236, -0.861, -0.4933, -0.1236, -0.861, -0.4933, -0.1236, -0.4933, -0.861, 0.1236, -0.4933, -0.861, 0.1236, -0.4933, 0.861, -0.1236, -0.4933, 0.861, -0.1236, -0.861, 0.4933, 0.1236, -0.861, 0.4933, 0.9898, 0.101, 0.1009, 1.0, 2.358e-08, 0.0, 0.9905, -0.02501, -0.1353, 0.9905, 0.02501, -0.1353, 1.0, -5.531e-08, 0.0, 0.9898, -0.101, 0.1009, 0.9898, 0.101, -0.1009, 0.9898, -0.101, -0.1009, 1.0, -8.929e-09, 0.0, 0.9905, 0.02501, 0.1353, 0.9905, -0.02501, 0.1353, 1.0, 6.996e-08, 0.0, 0.1236, 0.4933, 0.861, -0.1236, 0.4933, 0.861, -0.1375, 0.1233, 0.9828, 0.1375, 0.1233, 0.9828, 0.1236, -0.861, 0.4933, -0.1236, -0.861, 0.4933, -0.1375, -0.9828, 0.1233, 0.1375, -0.9828, 0.1233, 0.9898, -0.101, -0.1009, 0.9898, -0.101, 0.1009, 1.0, -5.531e-08, 0.0, 0.9905, 0.1353, -0.02501, 0.9905, 0.1353, 0.02501, 1.0, -8.929e-09, 0.0, 0.1375, -0.1233, 0.9828, -0.1375, -0.1233, 0.9828, -0.1236, -0.4933, 0.861, 0.1236, -0.4933, 0.861, 0.9905, -0.1353, -0.02501, 0.9874, -0.1336, -0.08431, 1.0, 2.358e-08, 0.0, 0.1375, -0.9828, -0.1233, 0.1375, -0.9828, 0.1233, -0.1375, -0.9828, 0.1233, -0.1375, -0.9828, -0.1233, 0.1375, -0.9828, -0.1233, -0.1375, -0.9828, -0.1233, -0.1236, -0.861, -0.4933, 0.1236, -0.861, -0.4933, 0.9905, 0.1353, 0.02501, 0.9874, 0.1336, 0.08431, 1.0, -8.929e-09, 0.0, 0.1375, 0.1233, -0.9828, 0.1375, -0.1233, -0.9828, -0.1375, -0.1233, -0.9828, -0.1375, 0.1233, -0.9828, 0.1375, 0.9828, 0.1233, -0.1375, 0.9828, 0.1233, -0.1236, 0.861, 0.4933, 0.1236, 0.861, 0.4933, 0.9905, 0.02501, -0.1353, 0.9874, 0.0843, -0.1336, 1.0, -5.531e-08, 0.0, 0.1236, 0.861, 0.4933, -0.1236, 0.861, 0.4933, -0.1236, 0.4933, 0.861, 0.1236, 0.4933, 0.861, -0.1236, 0.4933, -0.861, 0.1236, 0.4933, -0.861, 0.1375, 0.1233, -0.9828, -0.1375, 0.1233, -0.9828, -0.9905, -0.1353, 0.02501, -0.9874, -0.1336, 0.0843, -1.0, 4.434e-08, 0.0, -0.1236, 0.861, -0.4933, 0.1236, 0.861, -0.4933, 0.1236, 0.4933, -0.861, -0.1236, 0.4933, -0.861, -0.9898, 0.101, -0.1009, -1.0, 4.434e-08, 0.0, -0.9905, -0.02501, 0.1353, -0.9905, 0.02501, 0.1353, -1.0, -2.342e-08, 0.0, -0.9898, -0.101, -0.1009, -0.9905, -0.02501, -0.1353, -0.9874, -0.0843, -0.1336, -1.0, 3.805e-08, 0.0, -0.9898, 0.101, 0.1009, -0.9898, -0.101, 0.1009, -1.0, -2.972e-08, 0.0, -0.9905, 0.02501, -0.1353, -0.9905, -0.02501, -0.1353, -1.0, 3.805e-08, 0.0, -0.9898, -0.101, -0.1009, -1.0, -2.342e-08, 0.0, -0.9905, 0.1353, 0.02501, -0.9905, 0.1353, -0.02501, -1.0, -2.972e-08, 0.0, -0.9898, -0.101, 0.1009, -0.9905, 0.02501, 0.1353, -0.9874, 0.0843, 0.1336, -1.0, -2.342e-08, 0.0, -0.9874, -0.0843, -0.1336, -0.9874, -0.1336, -0.08431, -1.0, 3.805e-08, 0.0, -0.9874, 0.1336, 0.08431, -0.9905, 0.1353, 0.02501, -1.0, -2.342e-08, 0.0, -0.9905, 0.1353, -0.02501, -0.9874, 0.1336, -0.0843, -1.0, -2.972e-08, 0.0, -0.9874, 0.0843, -0.1336, -0.9905, 0.02501, -0.1353, -1.0, -2.972e-08, 0.0, -0.9874, 0.1336, -0.0843, -0.9874, 0.0843, -0.1336, -1.0, -2.972e-08, 0.0, 0.1236, -0.4933, -0.861, -0.1236, -0.4933, -0.861, -0.1375, -0.1233, -0.9828, 0.1375, -0.1233, -0.9828, 0.9874, -0.1336, -0.08431, 0.9874, -0.08431, -0.1336, 1.0, 2.358e-08, 0.0, 0.9874, -0.08431, -0.1336, 0.9905, -0.02501, -0.1353, 1.0, 2.358e-08, 0.0, 0.9874, 0.1336, -0.0843, 0.9905, 0.1353, -0.02501, 1.0, -5.531e-08, 0.0, 0.9874, 0.0843, -0.1336, 0.9874, 0.1336, -0.0843, 1.0, -5.531e-08, 0.0, -0.1375, 0.9828, -0.1233, 0.1375, 0.9828, -0.1233, 0.1236, 0.861, -0.4933, -0.1236, 0.861, -0.4933, 0.1375, 0.1233, 0.9828, -0.1375, 0.1233, 0.9828, -0.1375, -0.1233, 0.9828, 0.1375, -0.1233, 0.9828, 0.9874, -0.0843, 0.1336, 0.9874, -0.1336, 0.0843, 1.0, 6.996e-08, 0.0, 0.9874, -0.1336, 0.0843, 0.9905, -0.1353, 0.02501, 1.0, 6.996e-08, 0.0, 0.1375, 0.9828, -0.1233, -0.1375, 0.9828, -0.1233, -0.1375, 0.9828, 0.1233, 0.1375, 0.9828, 0.1233, 0.9874, 0.1336, 0.08431, 0.9874, 0.08431, 0.1336, 1.0, -8.929e-09, 0.0, 0.9874, 0.08431, 0.1336, 0.9905, 0.02501, 0.1353, 1.0, -8.929e-09, 0.0, 0.2977, 0.675, -0.675, 0.2977, 0.675, 0.675, 0.0, 0.7071, 0.7071, 0.0, 0.7071, -0.7071, 0.1375, -0.1233, 0.9828, 0.1236, -0.4933, 0.861, 0.4713, -0.4397, 0.7646, 0.5126, -0.1091, 0.8517, 0.5126, -0.1091, 0.8517, 0.4713, -0.4397, 0.7646, 0.8393, -0.2788, 0.4666, 0.8664, -0.07515, 0.4936, 0.8664, -0.07515, 0.4936, 0.8393, -0.2788, 0.4666, 0.9874, -0.0843, 0.1336, 0.9905, -0.02501, 0.1353, 0.1236, -0.4933, 0.861, 0.1236, -0.861, 0.4933, 0.4713, -0.7646, 0.4397, 0.4713, -0.4397, 0.7646, 0.4713, -0.4397, 0.7646, 0.4713, -0.7646, 0.4397, 0.8393, -0.4666, 0.2788, 0.8393, -0.2788, 0.4666, 0.8393, -0.2788, 0.4666, 0.8393, -0.4666, 0.2788, 0.9874, -0.1336, 0.0843, 0.9874, -0.0843, 0.1336, 0.1236, -0.861, 0.4933, 0.1375, -0.9828, 0.1233, 0.5126, -0.8517, 0.1091, 0.4713, -0.7646, 0.4397, 0.4713, -0.7646, 0.4397, 0.5126, -0.8517, 0.1091, 0.8664, -0.4936, 0.07514, 0.8393, -0.4666, 0.2788, 0.8393, -0.4666, 0.2788, 0.8664, -0.4936, 0.07514, 0.9905, -0.1353, 0.02501, 0.9874, -0.1336, 0.0843, 0.1375, -0.9828, -0.1233, 0.1236, -0.861, -0.4933, 0.4713, -0.7646, -0.4397, 0.5126, -0.8517, -0.1091, 0.5126, -0.8517, -0.1091, 0.4713, -0.7646, -0.4397, 0.8393, -0.4666, -0.2788, 0.8664, -0.4936, -0.07515, 0.8664, -0.4936, -0.07515, 0.8393, -0.4666, -0.2788, 0.9874, -0.1336, -0.08431, 0.9905, -0.1353, -0.02501, 0.1236, -0.861, -0.4933, 0.1236, -0.4933, -0.861, 0.4713, -0.4397, -0.7646, 0.4713, -0.7646, -0.4397, 0.4713, -0.7646, -0.4397, 0.4713, -0.4397, -0.7646, 0.8393, -0.2788, -0.4666, 0.8393, -0.4666, -0.2788, 0.8393, -0.4666, -0.2788, 0.8393, -0.2788, -0.4666, 0.9874, -0.08431, -0.1336, 0.9874, -0.1336, -0.08431, 0.1236, -0.4933, -0.861, 0.1375, -0.1233, -0.9828, 0.5126, -0.1091, -0.8517, 0.4713, -0.4397, -0.7646, 0.4713, -0.4397, -0.7646, 0.5126, -0.1091, -0.8517, 0.8664, -0.07515, -0.4936, 0.8393, -0.2788, -0.4666, 0.8393, -0.2788, -0.4666, 0.8664, -0.07515, -0.4936, 0.9905, -0.02501, -0.1353, 0.9874, -0.08431, -0.1336, 0.1375, 0.9828, 0.1233, 0.1236, 0.861, 0.4933, 0.4713, 0.7646, 0.4397, 0.5126, 0.8517, 0.1091, 0.5126, 0.8517, 0.1091, 0.4713, 0.7646, 0.4397, 0.8393, 0.4666, 0.2788, 0.8664, 0.4936, 0.07515, 0.8664, 0.4936, 0.07515, 0.8393, 0.4666, 0.2788, 0.9874, 0.1336, 0.08431, 0.9905, 0.1353, 0.02501, 0.1236, 0.861, 0.4933, 0.1236, 0.4933, 0.861, 0.4713, 0.4397, 0.7646, 0.4713, 0.7646, 0.4397, 0.4713, 0.7646, 0.4397, 0.4713, 0.4397, 0.7646, 0.8393, 0.2788, 0.4666, 0.8393, 0.4666, 0.2788, 0.8393, 0.4666, 0.2788, 0.8393, 0.2788, 0.4666, 0.9874, 0.08431, 0.1336, 0.9874, 0.1336, 0.08431, 0.1236, 0.4933, 0.861, 0.1375, 0.1233, 0.9828, 0.5126, 0.1091, 0.8517, 0.4713, 0.4397, 0.7646, 0.4713, 0.4397, 0.7646, 0.5126, 0.1091, 0.8517, 0.8664, 0.07515, 0.4936, 0.8393, 0.2788, 0.4666, 0.8393, 0.2788, 0.4666, 0.8664, 0.07515, 0.4936, 0.9905, 0.02501, 0.1353, 0.9874, 0.08431, 0.1336, 0.1375, 0.1233, -0.9828, 0.1236, 0.4933, -0.861, 0.4713, 0.4397, -0.7646, 0.5126, 0.1091, -0.8517, 0.5126, 0.1091, -0.8517, 0.4713, 0.4397, -0.7646, 0.8393, 0.2788, -0.4666, 0.8664, 0.07515, -0.4936, 0.8664, 0.07515, -0.4936, 0.8393, 0.2788, -0.4666, 0.9874, 0.0843, -0.1336, 0.9905, 0.02501, -0.1353, 0.1236, 0.4933, -0.861, 0.1236, 0.861, -0.4933, 0.4713, 0.7646, -0.4397, 0.4713, 0.4397, -0.7646, 0.4713, 0.4397, -0.7646, 0.4713, 0.7646, -0.4397, 0.8393, 0.4666, -0.2788, 0.8393, 0.2788, -0.4666, 0.8393, 0.2788, -0.4666, 0.8393, 0.4666, -0.2788, 0.9874, 0.1336, -0.0843, 0.9874, 0.0843, -0.1336, 0.1236, 0.861, -0.4933, 0.1375, 0.9828, -0.1233, 0.5126, 0.8517, -0.1091, 0.4713, 0.7646, -0.4397, 0.4713, 0.7646, -0.4397, 0.5126, 0.8517, -0.1091, 0.8664, 0.4936, -0.07514, 0.8393, 0.4666, -0.2788, 0.8393, 0.4666, -0.2788, 0.8664, 0.4936, -0.07514, 0.9905, 0.1353, -0.02501, 0.9874, 0.1336, -0.0843, -0.1375, -0.9828, 0.1233, -0.1236, -0.861, 0.4933, -0.4713, -0.7646, 0.4397, -0.5126, -0.8517, 0.1091, -0.5126, -0.8517, 0.1091, -0.4713, -0.7646, 0.4397, -0.8393, -0.4666, 0.2788, -0.8664, -0.4936, 0.07514, -0.8664, -0.4936, 0.07514, -0.8393, -0.4666, 0.2788, -0.9874, -0.1336, 0.0843, -0.9905, -0.1353, 0.02501, -0.1236, -0.861, 0.4933, -0.1236, -0.4933, 0.861, -0.4713, -0.4397, 0.7646, -0.4713, -0.7646, 0.4397, -0.4713, -0.7646, 0.4397, -0.4713, -0.4397, 0.7646, -0.8393, -0.2788, 0.4666, -0.8393, -0.4666, 0.2788, -0.8393, -0.4666, 0.2788, -0.8393, -0.2788, 0.4666, -0.9874, -0.0843, 0.1336, -0.9874, -0.1336, 0.0843, -0.1236, -0.4933, 0.861, -0.1375, -0.1233, 0.9828, -0.5126, -0.1091, 0.8517, -0.4713, -0.4397, 0.7646, -0.4713, -0.4397, 0.7646, -0.5126, -0.1091, 0.8517, -0.8664, -0.07515, 0.4936, -0.8393, -0.2788, 0.4666, -0.8393, -0.2788, 0.4666, -0.8664, -0.07515, 0.4936, -0.9905, -0.02501, 0.1353, -0.9874, -0.0843, 0.1336, -0.1375, -0.1233, -0.9828, -0.1236, -0.4933, -0.861, -0.4713, -0.4397, -0.7646, -0.5126, -0.1091, -0.8517, -0.5126, -0.1091, -0.8517, -0.4713, -0.4397, -0.7646, -0.8393, -0.2788, -0.4666, -0.8664, -0.07515, -0.4936, -0.8664, -0.07515, -0.4936, -0.8393, -0.2788, -0.4666, -0.9874, -0.0843, -0.1336, -0.9905, -0.02501, -0.1353, -0.1236, -0.4933, -0.861, -0.1236, -0.861, -0.4933, -0.4713, -0.7646, -0.4397, -0.4713, -0.4397, -0.7646, -0.4713, -0.4397, -0.7646, -0.4713, -0.7646, -0.4397, -0.8393, -0.4666, -0.2788, -0.8393, -0.2788, -0.4666, -0.8393, -0.2788, -0.4666, -0.8393, -0.4666, -0.2788, -0.9874, -0.1336, -0.08431, -0.9874, -0.0843, -0.1336, -0.1236, -0.861, -0.4933, -0.1375, -0.9828, -0.1233, -0.5126, -0.8517, -0.1091, -0.4713, -0.7646, -0.4397, -0.4713, -0.7646, -0.4397, -0.5126, -0.8517, -0.1091, -0.8664, -0.4936, -0.07515, -0.8393, -0.4666, -0.2788, -0.8393, -0.4666, -0.2788, -0.8664, -0.4936, -0.07515, -0.9905, -0.1353, -0.02501, -0.9874, -0.1336, -0.08431, -0.1375, 0.1233, 0.9828, -0.1236, 0.4933, 0.861, -0.4713, 0.4397, 0.7646, -0.5126, 0.1091, 0.8517, -0.5126, 0.1091, 0.8517, -0.4713, 0.4397, 0.7646, -0.8393, 0.2788, 0.4666, -0.8664, 0.07515, 0.4936, -0.8664, 0.07515, 0.4936, -0.8393, 0.2788, 0.4666, -0.9874, 0.0843, 0.1336, -0.9905, 0.02501, 0.1353, -0.1236, 0.4933, 0.861, -0.1236, 0.861, 0.4933, -0.4713, 0.7646, 0.4397, -0.4713, 0.4397, 0.7646, -0.4713, 0.4397, 0.7646, -0.4713, 0.7646, 0.4397, -0.8393, 0.4666, 0.2788, -0.8393, 0.2788, 0.4666, -0.8393, 0.2788, 0.4666, -0.8393, 0.4666, 0.2788, -0.9874, 0.1336, 0.08431, -0.9874, 0.0843, 0.1336, -0.1236, 0.861, 0.4933, -0.1375, 0.9828, 0.1233, -0.5126, 0.8517, 0.1091, -0.4713, 0.7646, 0.4397, -0.4713, 0.7646, 0.4397, -0.5126, 0.8517, 0.1091, -0.8664, 0.4936, 0.07515, -0.8393, 0.4666, 0.2788, -0.8393, 0.4666, 0.2788, -0.8664, 0.4936, 0.07515, -0.9905, 0.1353, 0.02501, -0.9874, 0.1336, 0.08431, -0.1375, 0.9828, -0.1233, -0.1236, 0.861, -0.4933, -0.4713, 0.7646, -0.4397, -0.5126, 0.8517, -0.1091, -0.5126, 0.8517, -0.1091, -0.4713, 0.7646, -0.4397, -0.8393, 0.4666, -0.2788, -0.8664, 0.4936, -0.07514, -0.8664, 0.4936, -0.07514, -0.8393, 0.4666, -0.2788, -0.9874, 0.1336, -0.0843, -0.9905, 0.1353, -0.02501, -0.1236, 0.861, -0.4933, -0.1236, 0.4933, -0.861, -0.4713, 0.4397, -0.7646, -0.4713, 0.7646, -0.4397, -0.4713, 0.7646, -0.4397, -0.4713, 0.4397, -0.7646, -0.8393, 0.2788, -0.4666, -0.8393, 0.4666, -0.2788, -0.8393, 0.4666, -0.2788, -0.8393, 0.2788, -0.4666, -0.9874, 0.0843, -0.1336, -0.9874, 0.1336, -0.0843, -0.1236, 0.4933, -0.861, -0.1375, 0.1233, -0.9828, -0.5126, 0.1091, -0.8517, -0.4713, 0.4397, -0.7646, -0.4713, 0.4397, -0.7646, -0.5126, 0.1091, -0.8517, -0.8664, 0.07515, -0.4936, -0.8393, 0.2788, -0.4666, -0.8393, 0.2788, -0.4666, -0.8664, 0.07515, -0.4936, -0.9905, 0.02501, -0.1353, -0.9874, 0.0843, -0.1336, 0.9905, -0.1353, -0.02501, 0.9905, -0.1353, 0.02501, 0.8664, -0.4936, 0.07514, 0.8664, -0.4936, -0.07515, 0.8664, -0.4936, -0.07515, 0.8664, -0.4936, 0.07514, 0.5126, -0.8517, 0.1091, 0.5126, -0.8517, -0.1091, 0.5126, -0.8517, -0.1091, 0.5126, -0.8517, 0.1091, 0.1375, -0.9828, 0.1233, 0.1375, -0.9828, -0.1233, -0.9905, -0.1353, 0.02501, -0.9905, -0.1353, -0.02501, -0.8664, -0.4936, -0.07515, -0.8664, -0.4936, 0.07514, -0.8664, -0.4936, 0.07514, -0.8664, -0.4936, -0.07515, -0.5126, -0.8517, -0.1091, -0.5126, -0.8517, 0.1091, -0.5126, -0.8517, 0.1091, -0.5126, -0.8517, -0.1091, -0.1375, -0.9828, -0.1233, -0.1375, -0.9828, 0.1233, 0.9905, -0.02501, 0.1353, 0.9905, 0.02501, 0.1353, 0.8664, 0.07515, 0.4936, 0.8664, -0.07515, 0.4936, 0.8664, -0.07515, 0.4936, 0.8664, 0.07515, 0.4936, 0.5126, 0.1091, 0.8517, 0.5126, -0.1091, 0.8517, 0.5126, -0.1091, 0.8517, 0.5126, 0.1091, 0.8517, 0.1375, 0.1233, 0.9828, 0.1375, -0.1233, 0.9828, -0.9905, 0.02501, 0.1353, -0.9905, -0.02501, 0.1353, -0.8664, -0.07515, 0.4936, -0.8664, 0.07515, 0.4936, -0.8664, 0.07515, 0.4936, -0.8664, -0.07515, 0.4936, -0.5126, -0.1091, 0.8517, -0.5126, 0.1091, 0.8517, -0.5126, 0.1091, 0.8517, -0.5126, -0.1091, 0.8517, -0.1375, -0.1233, 0.9828, -0.1375, 0.1233, 0.9828, 0.9905, 0.02501, -0.1353, 0.9905, -0.02501, -0.1353, 0.8664, -0.07515, -0.4936, 0.8664, 0.07515, -0.4936, 0.8664, 0.07515, -0.4936, 0.8664, -0.07515, -0.4936, 0.5126, -0.1091, -0.8517, 0.5126, 0.1091, -0.8517, 0.5126, 0.1091, -0.8517, 0.5126, -0.1091, -0.8517, 0.1375, -0.1233, -0.9828, 0.1375, 0.1233, -0.9828, -0.9905, -0.02501, -0.1353, -0.9905, 0.02501, -0.1353, -0.8664, 0.07515, -0.4936, -0.8664, -0.07515, -0.4936, -0.8664, -0.07515, -0.4936, -0.8664, 0.07515, -0.4936, -0.5126, 0.1091, -0.8517, -0.5126, -0.1091, -0.8517, -0.5126, -0.1091, -0.8517, -0.5126, 0.1091, -0.8517, -0.1375, 0.1233, -0.9828, -0.1375, -0.1233, -0.9828, 0.9905, 0.1353, 0.02501, 0.9905, 0.1353, -0.02501, 0.8664, 0.4936, -0.07514, 0.8664, 0.4936, 0.07515, 0.8664, 0.4936, 0.07515, 0.8664, 0.4936, -0.07514, 0.5126, 0.8517, -0.1091, 0.5126, 0.8517, 0.1091, 0.5126, 0.8517, 0.1091, 0.5126, 0.8517, -0.1091, 0.1375, 0.9828, -0.1233, 0.1375, 0.9828, 0.1233, -0.9905, 0.1353, -0.02501, -0.9905, 0.1353, 0.02501, -0.8664, 0.4936, 0.07515, -0.8664, 0.4936, -0.07514, -0.8664, 0.4936, -0.07514, -0.8664, 0.4936, 0.07515, -0.5126, 0.8517, 0.1091, -0.5126, 0.8517, -0.1091, -0.5126, 0.8517, -0.1091, -0.5126, 0.8517, 0.1091, -0.1375, 0.9828, 0.1233, -0.1375, 0.9828, -0.1233, 0.9905, -0.02501, 0.1353, 0.9874, -0.0843, 0.1336, 1.0, 6.996e-08, 0.0, 0.9898, 0.101, -0.1009, 0.9898, 0.101, 0.1009, 0.8786, 0.3377, 0.3377, 0.8786, 0.3377, -0.3377, 0.8786, 0.3377, -0.3377, 0.8786, 0.3377, 0.3377, 0.2977, 0.675, 0.675, 0.2977, 0.675, -0.675, 0.2977, 0.675, -0.675, 0.2977, -0.675, -0.675, 0.8786, -0.3377, -0.3377, 0.8786, 0.3377, -0.3377, 0.8786, 0.3377, -0.3377, 0.8786, -0.3377, -0.3377, 0.9898, -0.101, -0.1009, 0.9898, 0.101, -0.1009, 0.9898, 0.101, 0.1009, 0.9898, -0.101, 0.1009, 0.8786, -0.3377, 0.3377, 0.8786, 0.3377, 0.3377, 0.8786, 0.3377, 0.3377, 0.8786, -0.3377, 0.3377, 0.2977, -0.675, 0.675, 0.2977, 0.675, 0.675, 0.2977, -0.675, -0.675, 0.2977, -0.675, 0.675, 0.8786, -0.3377, 0.3377, 0.8786, -0.3377, -0.3377, 0.8786, -0.3377, -0.3377, 0.8786, -0.3377, 0.3377, 0.9898, -0.101, 0.1009, 0.9898, -0.101, -0.1009, -0.5054, 0.6101, -0.6102, -0.5054, 0.6101, 0.6102, -0.8786, 0.3377, 0.3377, -0.8786, 0.3377, -0.3377, -0.8786, 0.3377, -0.3377, -0.8786, 0.3377, 0.3377, -0.9898, 0.101, 0.1009, -0.9898, 0.101, -0.1009, -0.9898, 0.101, -0.1009, -0.9898, -0.101, -0.1009, -0.8786, -0.3377, -0.3377, -0.8786, 0.3377, -0.3377, -0.8786, 0.3377, -0.3377, -0.8786, -0.3377, -0.3377, -0.5054, -0.6101, -0.6102, -0.5054, 0.6101, -0.6102, -0.5054, 0.6101, 0.6102, -0.5054, -0.6101, 0.6102, -0.8786, -0.3377, 0.3377, -0.8786, 0.3377, 0.3377, -0.8786, 0.3377, 0.3377, -0.8786, -0.3377, 0.3377, -0.9898, -0.101, 0.1009, -0.9898, 0.101, 0.1009, -0.9898, -0.101, -0.1009, -0.9898, -0.101, 0.1009, -0.8786, -0.3377, 0.3377, -0.8786, -0.3377, -0.3377, -0.8786, -0.3377, -0.3377, -0.8786, -0.3377, 0.3377, -0.5054, -0.6101, 0.6102, -0.5054, -0.6101, -0.6102, 0.9898, 0.101, -0.1009, 1.0, 6.996e-08, 0.0, 0.9905, -0.1353, 0.02501, 0.9905, -0.1353, -0.02501, 1.0, 2.358e-08, 0.0, 0.9898, 0.101, 0.1009, -1.0, 0.0, 0.0, -1.0, 0.0, 0.0, -1.0, 0.0, 0.0, -1.0, 0.0, 0.0])] * 3)])

# ---- objects
ob_portalmesh = bpy.data.objects.new('PortalMesh', me_portalmesh)
ob_portalframeback = bpy.data.objects.new('PortalFrameBack', me_portalmesh_001)

# ---- transforms, parenting, visibility, modifiers, constraints
ob_portalmesh.location = (0.0, 0.0, 0.0)
ob_portalmesh.color = (0.8, 0.8, 0.8, 1.0)
ob_portalmesh.lineart.crease_threshold = 0.0
ob_portalframeback.location = (0.0, 0.0, 0.0)
ob_portalframeback.color = (0.8, 0.8, 0.8, 1.0)
ob_portalframeback.lineart.crease_threshold = 0.0

# ---- collection membership
col_collection.objects.link(ob_portalmesh)
col_collection.objects.link(ob_portalframeback)

# ---- scene / render settings (as saved in the file)
scene.frame_start = 1; scene.frame_end = 250; scene.frame_set(1)
scene.render.engine = 'BLENDER_EEVEE_NEXT'
scene.render.fps = 25
scene.cycles.use_denoising = False
scene.cycles.samples = 128
scene.cycles.sampling_pattern = 'TABULATED_SOBOL'
scene.cycles.use_adaptive_sampling = False
scene.cycles.use_light_tree = False
scene.view_settings.view_transform = 'Filmic'
bpy.context.view_layer.update()

# ---- added for rendering (the .blend has no active camera and no usable light): camera, sun
cam_auto = bpy.data.cameras.new('AutoCamera')
cam_auto.lens = 50.0
cam_auto.sensor_width = 36.0
cam_auto.clip_end = 1000.0
ob_auto_camera = bpy.data.objects.new('AutoCamera', cam_auto)
scene.collection.objects.link(ob_auto_camera)
ob_auto_camera.location = (2.82972, -3.39567, 2.26378)
ob_auto_camera.rotation_euler = (1.09748, -7.21219e-08, 0.694738)
scene.camera = ob_auto_camera
light_auto_sun = bpy.data.lights.new('AutoSun', 'SUN')
light_auto_sun.energy = 3.0
light_auto_sun.angle = 0.0523599
ob_auto_sun = bpy.data.objects.new('AutoSun', light_auto_sun)
scene.collection.objects.link(ob_auto_sun)
ob_auto_sun.rotation_euler = (0.872665, 0.174533, 0.523599)
bpy.context.view_layer.update()
